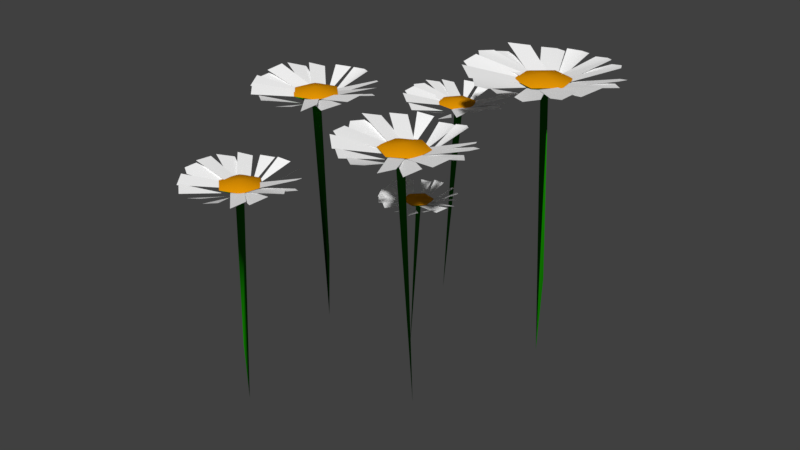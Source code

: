 # Source: SM_Camomile_001.blend  (saved by Blender 2.80.37; exported with 4.5.12 LTS)
import bpy
from mathutils import Matrix  # noqa: F401  (used for matrix-valued properties, if any)

bpy.ops.wm.read_factory_settings(use_empty=True)
scene = bpy.context.scene
scene.name = 'Scene'

# ---- collections
col_collection_1 = bpy.data.collections.new('Collection 1'); scene.collection.children.link(col_collection_1)

# ---- materials (node trees are filled in below, after node groups)
mat_p_atek = bpy.data.materials.new('Płatek')
mat_p_atek.alpha_threshold = 0.0
mat_p_atek.use_transparent_shadow = False
mat_p_atek.diffuse_color = (1.0, 1.0, 1.0, 1.0)
mat_p_atek.roughness = 0.5
mat_srodek = bpy.data.materials.new('Srodek')
mat_srodek.alpha_threshold = 0.0
mat_srodek.use_transparent_shadow = False
mat_srodek.diffuse_color = (0.8, 0.3129, 0.00164, 1.0)
mat_srodek.roughness = 0.5
mat_odyga = bpy.data.materials.new('Łodyga')
mat_odyga.alpha_threshold = 0.0
mat_odyga.use_transparent_shadow = False
mat_odyga.diffuse_color = (0.008762, 0.2738, 0.0, 1.0)
mat_odyga.roughness = 0.5

# ---- material node trees

# ---- world
world_world = bpy.data.worlds.new('World'); scene.world = world_world
world_world.color = (0.05088, 0.05088, 0.05088)
world_world.use_sun_shadow = False
world_world.sun_shadow_jitter_overblur = 0.0
world_world.cycles.sampling_method = 'MANUAL'

# ---- meshes
me_plane_018 = bpy.data.meshes.new('Plane.018')
me_plane_018.from_pydata([(0.6721, -0.3252, 23.54), (0.7153, 1.169, 23.54), (0.2049, -0.5313, 23.54), (0.2672, 1.404, 23.54), (0.9338, 0.07101, 23.7), (0.9338, 0.7377, 23.7), (0.2672, 0.07101, 23.7), (0.2672, 0.7377, 23.7), (-1.628, -0.2714, 22.91), (-1.628, 1.08, 22.91), (-1.628, 0.6296, 23.03), (-1.628, 0.1791, 23.03), (-4.926, -2.896, 23.32), (-4.332, -3.948, 23.2), (-4.698, -2.143, 23.38), (-3.934, -3.515, 23.22), (-4.934, -3.519, 23.43), (-4.656, -3.964, 23.38), (-4.487, -2.642, 23.49), (-4.209, -3.086, 23.44), (-3.368, 0.1543, 22.91), (-2.805, -0.7465, 22.8), (-2.991, -0.4565, 22.95), (-3.179, -0.1562, 22.99), (-1.861, 0.8838, 22.44), (-3.545, -0.5636, 23.08), (-3.576, 1.709, 23.31), (-2.443, 0.5782, 23.6), (-2.48, 2.897, 23.39), (-1.353, 1.813, 23.24), (-1.322, -0.4596, 23.0), (-2.443, 0.5779, 23.61), (-2.418, -1.648, 22.92), (-2.43, 0.6809, 21.59), (-3.083, 3.241, -0.7547), (-2.554, 0.7523, 21.6), (-2.607, 0.9362, 21.62), (-2.559, 1.125, 21.64), (-2.437, 1.208, 21.64), (-2.313, 1.136, 21.63), (-2.259, 0.9525, 21.61), (-2.308, 0.7638, 21.59), (-3.255, 2.367, 5.021), (-3.123, 2.072, 7.916), (-2.695, 1.489, 13.7), (-2.809, 1.561, 13.71), (-3.238, 2.144, 7.928), (-3.374, 2.439, 5.034), (-2.859, 1.745, 13.73), (-3.288, 2.328, 7.949), (-3.426, 2.623, 5.055), (-2.814, 1.934, 13.75), (-3.243, 2.516, 7.966), (-3.379, 2.811, 5.072), (-2.702, 2.016, 13.75), (-3.131, 2.599, 7.97), (-3.262, 2.894, 5.076), (-2.588, 1.944, 13.74), (-3.016, 2.527, 7.959), (-3.144, 2.822, 5.064), (-2.538, 1.76, 13.72), (-2.967, 2.343, 7.938), (-3.093, 2.638, 5.043), (-2.583, 1.572, 13.7), (-3.011, 2.154, 7.92), (-3.138, 2.45, 5.025), (-2.855, -4.965, 22.92), (-2.018, -4.976, 22.79), (-2.986, -4.149, 23.04), (-1.901, -4.175, 22.87), (-2.617, -5.43, 22.99), (-2.244, -5.401, 22.94), (-2.639, -4.253, 23.14), (-2.266, -4.224, 23.09), (-2.931, -0.8268, 22.81), (-2.175, -0.7681, 22.7), (-2.422, -0.8012, 22.85), (-2.674, -0.8208, 22.88), (-4.329, 5.069, 24.11), (-4.941, 4.048, 24.02), (-3.912, 4.646, 24.04), (-4.71, 3.331, 23.93), (-4.669, 5.086, 24.29), (-4.929, 4.607, 24.25), (-4.189, 4.271, 24.18), (-4.448, 3.792, 24.14), (-2.7, 2.285, 23.1), (-3.226, 1.314, 23.02), (-3.049, 1.626, 23.16), (-2.873, 1.949, 23.19), (-5.565, 1.288, 24.0), (-5.587, -0.1831, 23.73), (-5.102, 1.52, 23.99), (-5.137, -0.386, 23.64), (-5.815, 0.8516, 24.11), (-5.806, 0.1966, 23.99), (-5.15, 0.8937, 24.05), (-5.141, 0.2387, 23.93), (-3.289, 1.494, 23.16), (-3.27, 0.1663, 22.91), (-3.273, 0.5884, 23.1), (-3.279, 1.031, 23.19), (0.1793, 3.728, 23.72), (-0.3671, 4.86, 23.83), (-0.07997, 3.008, 23.67), (-0.7831, 4.482, 23.81), (0.2175, 4.321, 23.93), (-0.04024, 4.802, 23.98), (-0.2661, 3.506, 23.88), (-0.5239, 3.987, 23.92), (-1.516, 1.006, 22.92), (-2.039, 1.982, 23.01), (-1.863, 1.647, 23.09), (-1.689, 1.322, 23.06), (-1.912, 6.083, 24.24), (-2.751, 6.17, 24.22), (-1.798, 5.256, 24.14), (-2.885, 5.38, 24.11), (-2.135, 6.528, 24.45), (-2.51, 6.532, 24.44), (-2.138, 5.35, 24.31), (-2.512, 5.355, 24.29), (-1.944, 2.097, 23.12), (-2.703, 2.106, 23.09), (-2.451, 2.089, 23.21), (-2.198, 2.086, 23.22), (-0.6246, -3.995, 23.44), (0.001538, -3.003, 23.33), (-1.034, -3.547, 23.48), (-0.2186, -2.27, 23.34), (-0.2764, -4.045, 23.56), (-0.01057, -3.578, 23.51), (-0.7436, -3.199, 23.6), (-0.4777, -2.732, 23.55), (-2.24, -1.058, 22.94), (-1.702, -0.1108, 22.84), (-1.877, -0.4231, 22.98), (-2.056, -0.7388, 23.02), (-5.447, -1.169, 23.64), (-5.098, -2.521, 23.49), (-5.087, -0.6021, 23.67), (-4.639, -2.359, 23.48), (-5.573, -1.75, 23.76), (-5.4, -2.337, 23.69), (-4.982, -1.2, 23.77), (-4.809, -1.787, 23.71), (-3.407, 0.7396, 23.07), (-3.056, -0.4512, 22.93), (-3.171, -0.06484, 23.09), (-3.288, 0.3321, 23.13), (-3.818, -4.443, 23.46), (-3.037, -4.937, 23.21), (-3.793, -3.589, 23.51), (-2.783, -4.239, 23.19), (-3.669, -5.011, 23.55), (-3.315, -5.199, 23.44), (-3.476, -3.876, 23.57), (-3.123, -4.063, 23.46), (-3.18, -0.4966, 22.92), (-2.462, -0.8766, 22.7), (-2.692, -0.7576, 22.88), (-2.931, -0.6309, 22.96), (-3.356, 5.93, 24.23), (-4.127, 5.334, 24.21), (-3.045, 5.282, 24.15), (-4.047, 4.52, 24.12), (-3.669, 6.151, 24.44), (-4.005, 5.855, 24.42), (-3.373, 5.095, 24.31), (-3.709, 4.799, 24.3), (-2.372, 2.33, 23.17), (-3.052, 1.729, 23.14), (-2.824, 1.917, 23.27), (-2.597, 2.118, 23.28), (-5.246, 3.111, 24.15), (-5.544, 1.721, 23.99), (-4.766, 3.057, 24.11), (-5.158, 1.26, 23.9), (-5.559, 2.854, 24.31), (-5.674, 2.224, 24.23), (-4.925, 2.5, 24.22), (-5.04, 1.869, 24.14), (-3.081, 1.917, 23.21), (-3.314, 0.6389, 23.06), (-3.234, 1.051, 23.22), (-3.156, 1.477, 23.27), (0.6295, 1.897, 23.69), (0.3376, 3.279, 23.94), (0.2461, 1.383, 23.63), (-0.1262, 3.178, 23.94), (0.7843, 2.412, 23.94), (0.6364, 3.015, 24.05), (0.1721, 1.945, 23.89), (0.02417, 2.548, 24.0), (-1.504, 0.4358, 22.92), (-1.804, 1.658, 23.14), (-1.702, 1.233, 23.17), (-1.602, 0.825, 23.1), (-0.8435, 5.4, 24.14), (-1.612, 5.981, 24.32), (-0.9004, 4.557, 24.02), (-1.893, 5.321, 24.25), (-0.9526, 5.944, 24.4), (-1.302, 6.171, 24.47), (-1.188, 4.842, 24.26), (-1.538, 5.069, 24.34), (-1.707, 1.706, 23.07), (-2.416, 2.167, 23.22), (-2.175, 1.998, 23.28), (-1.939, 1.844, 23.23), (-1.791, -4.907, 23.28), (-0.9958, -4.432, 23.38), (-2.071, -4.21, 23.31), (-1.038, -3.605, 23.43), (-1.492, -5.206, 23.45), (-1.144, -4.962, 23.49), (-1.738, -4.105, 23.51), (-1.39, -3.861, 23.55), (-2.597, -1.043, 22.87), (-1.892, -0.5491, 22.96), (-2.13, -0.7217, 23.04), (-2.365, -0.8865, 23.01), (0.3016, -2.193, 23.37), (0.6299, -0.8235, 23.52), (-0.177, -2.102, 23.38), (0.2543, -0.3311, 23.56), (0.6231, -1.999, 23.56), (0.7515, -1.376, 23.63), (-0.003194, -1.594, 23.6), (0.1252, -0.9708, 23.66), (-1.846, -0.6805, 22.87), (-1.586, 0.582, 23.0), (-1.673, 0.1498, 23.07), (-1.76, -0.2711, 23.03), (-2.396, -0.8983, 22.8), (-3.194, -0.4369, 22.88), (-3.537, 0.7514, 23.01), (-3.226, 1.97, 23.13), (-2.442, 2.506, 23.15), (-1.64, 2.044, 23.07), (-1.292, 0.8565, 22.94), (-1.607, -0.3626, 22.82), (-2.811, 0.2379, 22.41), (-2.019, 0.275, 22.38), (-2.035, 1.477, 22.51), (-2.413, 0.007511, 22.37), (-2.827, 1.44, 22.53), (-2.436, 1.707, 22.55), (-2.982, 0.8313, 22.48), (-3.079, 2.978, -0.7821), (-3.188, 3.05, -0.7704), (-3.236, 3.234, -0.7495), (-3.193, 3.422, -0.7317), (-3.086, 3.504, -0.7274), (-2.977, 3.432, -0.7391), (-2.93, 3.248, -0.76), (-2.972, 3.06, -0.7778), (-2.958, -7.373, 26.25), (-3.836, -6.718, 26.18), (-3.01, -8.346, 26.16), (-4.145, -7.485, 26.07), (-3.106, -6.737, 26.48), (-3.505, -6.482, 26.44), (-3.356, -8.013, 26.33), (-3.755, -7.758, 26.29), (-3.822, -11.69, 25.02), (-4.63, -11.17, 24.95), (-4.367, -11.36, 25.1), (-4.097, -11.53, 25.13), (-3.511, -19.05, 24.88), (-2.652, -18.3, 24.93), (-3.879, -18.33, 24.96), (-2.763, -17.38, 25.03), (-3.147, -19.32, 25.04), (-2.774, -18.95, 25.06), (-3.508, -18.13, 25.16), (-3.135, -17.76, 25.19), (-4.73, -14.86, 24.6), (-3.974, -14.11, 24.66), (-4.225, -14.37, 24.77), (-4.477, -14.62, 24.75), (-4.575, -11.65, 24.37), (-4.375, -15.49, 24.79), (-5.759, -14.7, 24.93), (-4.673, -13.0, 25.58), (-6.063, -12.16, 25.2), (-4.982, -10.4, 25.34), (-3.598, -11.19, 25.2), (-4.673, -13.0, 25.58), (-3.295, -13.73, 24.93), (-4.623, -12.72, 23.29), (-5.219, -10.7, -2.27), (-4.713, -12.94, 23.28), (-4.844, -12.97, 23.28), (-4.939, -12.81, 23.3), (-4.944, -12.54, 23.33), (-4.854, -12.33, 23.34), (-4.722, -12.3, 23.34), (-4.627, -12.46, 23.32), (-5.066, -11.96, 4.273), (-4.993, -12.12, 7.592), (-4.789, -12.11, 14.26), (-4.876, -12.31, 14.25), (-5.079, -12.31, 7.576), (-5.154, -12.16, 4.255), (-5.005, -12.33, 14.25), (-5.209, -12.34, 7.579), (-5.284, -12.19, 4.258), (-5.102, -12.18, 14.27), (-5.306, -12.18, 7.599), (-5.381, -12.03, 4.278), (-5.11, -11.93, 14.29), (-5.314, -11.93, 7.624), (-5.386, -11.78, 4.304), (-5.023, -11.74, 14.31), (-5.227, -11.74, 7.641), (-5.298, -11.57, 4.321), (-4.893, -11.71, 14.31), (-5.097, -11.71, 7.638), (-5.168, -11.55, 4.319), (-4.796, -11.87, 14.29), (-5.0, -11.87, 7.618), (-5.072, -11.7, 4.299), (-1.474, -15.84, 25.01), (-1.146, -14.23, 25.05), (-2.018, -15.79, 25.07), (-1.586, -13.7, 25.12), (-1.11, -15.57, 25.17), (-0.9848, -14.84, 25.19), (-1.831, -15.18, 25.27), (-1.705, -14.44, 25.29), (-3.973, -14.39, 24.64), (-3.719, -12.91, 24.68), (-3.799, -13.41, 24.8), (-3.884, -13.9, 24.78), (-8.095, -14.93, 25.47), (-7.709, -16.49, 25.29), (-7.682, -14.29, 25.52), (-7.189, -16.31, 25.29), (-8.243, -15.6, 25.6), (-8.051, -16.27, 25.52), (-7.569, -14.98, 25.63), (-7.377, -15.66, 25.55), (-5.764, -12.78, 24.86), (-5.376, -14.15, 24.7), (-5.504, -13.71, 24.88), (-5.633, -13.25, 24.93), (-6.291, -18.74, 25.28), (-5.405, -19.32, 25.04), (-6.256, -17.76, 25.36), (-5.11, -18.52, 25.06), (-6.13, -19.4, 25.37), (-5.728, -19.62, 25.27), (-5.902, -18.1, 25.45), (-5.5, -18.32, 25.35), (-5.515, -14.22, 24.83), (-4.7, -14.66, 24.63), (-4.964, -14.53, 24.82), (-5.236, -14.38, 24.89), (-5.579, -6.781, 26.12), (-6.467, -7.403, 26.06), (-5.242, -7.547, 26.05), (-6.396, -8.343, 25.97), (-5.93, -6.502, 26.34), (-6.317, -6.816, 26.31), (-5.621, -7.735, 26.22), (-6.009, -8.048, 26.19), (-4.544, -10.99, 24.99), (-5.329, -11.62, 24.92), (-5.068, -11.42, 25.07), (-4.806, -11.21, 25.09), (-7.801, -9.933, 26.12), (-8.167, -11.5, 25.89), (-7.258, -10.02, 26.08), (-7.739, -12.05, 25.79), (-8.162, -10.21, 26.28), (-8.305, -10.93, 26.18), (-7.451, -10.65, 26.18), (-7.594, -11.37, 26.08), (-5.368, -11.41, 25.05), (-5.657, -12.85, 24.85), (-5.559, -12.39, 25.04), (-5.463, -11.91, 25.11), (-1.244, -11.25, 26.05), (-1.597, -9.662, 26.01), (-1.668, -11.87, 25.98), (-2.118, -9.803, 25.93), (-1.09, -10.62, 26.27), (-1.267, -9.924, 26.25), (-1.773, -11.19, 26.16), (-1.95, -10.5, 26.14), (-3.582, -13.17, 24.95), (-3.941, -11.76, 24.91), (-3.828, -12.23, 25.05), (-3.708, -12.7, 25.07), (-4.758, -19.42, 25.03), (-3.809, -19.25, 25.01), (-4.963, -18.51, 25.12), (-3.733, -18.31, 25.09), (-4.464, -19.89, 25.17), (-4.044, -19.78, 25.16), (-4.572, -18.55, 25.29), (-4.152, -18.44, 25.28), (-5.103, -14.72, 24.74), (-4.251, -14.49, 24.73), (-4.534, -14.58, 24.86), (-4.818, -14.66, 24.86), (-2.177, -17.54, 25.38), (-1.575, -16.21, 25.29), (-2.681, -17.17, 25.39), (-1.895, -15.45, 25.29), (-1.785, -17.48, 25.54), (-1.534, -16.86, 25.5), (-2.394, -16.68, 25.55), (-2.143, -16.06, 25.51), (-4.27, -14.75, 24.7), (-3.761, -13.5, 24.62), (-3.929, -13.91, 24.78), (-4.098, -14.33, 24.8), (-8.252, -12.76, 25.79), (-8.184, -14.46, 25.62), (-7.742, -12.4, 25.8), (-7.661, -14.61, 25.58), (-8.512, -13.29, 25.94), (-8.46, -14.05, 25.86), (-7.763, -13.12, 25.92), (-7.711, -13.87, 25.84), (-5.671, -12.14, 25.01), (-5.566, -13.67, 24.85), (-5.599, -13.18, 25.03), (-5.634, -12.67, 25.08), (-7.27, -17.44, 25.42), (-6.542, -18.53, 25.25), (-7.056, -16.54, 25.48), (-6.116, -17.96, 25.26), (-7.242, -18.16, 25.54), (-6.904, -18.61, 25.47), (-6.787, -17.07, 25.6), (-6.449, -17.52, 25.53), (-5.693, -13.66, 24.91), (-5.007, -14.58, 24.76), (-5.232, -14.29, 24.94), (-5.461, -13.98, 24.99), (-4.312, -6.619, 26.3), (-5.262, -6.672, 26.43), (-4.145, -7.542, 26.16), (-5.376, -7.599, 26.34), (-4.575, -6.15, 26.59), (-4.997, -6.213, 26.64), (-4.523, -7.496, 26.42), (-4.945, -7.559, 26.47), (-4.198, -11.18, 25.02), (-5.054, -11.31, 25.13), (-4.763, -11.28, 25.22), (-4.478, -11.24, 25.18), (-6.985, -8.14, 26.28), (-7.631, -9.406, 26.27), (-6.496, -8.56, 26.18), (-7.338, -10.19, 26.17), (-7.365, -8.167, 26.52), (-7.637, -8.757, 26.51), (-6.787, -9.027, 26.38), (-7.059, -9.616, 26.37), (-5.043, -11.1, 25.07), (-5.593, -12.29, 25.06), (-5.404, -11.91, 25.19), (-5.221, -11.51, 25.19), (-1.128, -13.82, 25.65), (-1.119, -12.12, 25.92), (-1.652, -14.09, 25.58), (-1.632, -11.89, 25.92), (-0.8459, -13.38, 25.93), (-0.8635, -12.62, 26.04), (-1.6, -13.43, 25.88), (-1.618, -12.68, 25.99), (-3.721, -13.84, 24.79), (-3.757, -12.31, 25.03), (-3.747, -12.84, 25.08), (-3.735, -13.35, 25.0), (-1.971, -8.781, 26.08), (-2.675, -7.643, 26.25), (-2.206, -9.663, 25.97), (-3.113, -8.177, 26.19), (-1.976, -8.111, 26.36), (-2.304, -7.634, 26.43), (-2.456, -9.158, 26.24), (-2.784, -8.68, 26.3), (-3.656, -12.26, 24.95), (-4.321, -11.29, 25.09), (-4.099, -11.63, 25.17), (-3.877, -11.95, 25.12), (-3.729, -13.39, 24.76), (-4.309, -14.75, 24.64), (-5.156, -14.96, 24.65), (-5.775, -13.91, 24.78), (-5.802, -12.21, 24.96), (-5.22, -10.84, 25.08), (-4.371, -10.62, 25.07), (-3.754, -11.68, 24.93), (-4.544, -13.71, 24.16), (-4.267, -12.17, 24.3), (-4.999, -11.76, 24.38), (-4.254, -13.03, 24.22), (-5.276, -13.29, 24.23), (-5.29, -12.44, 24.32), (-4.967, -13.81, 24.16), (-5.058, -10.79, -2.286), (-5.143, -10.97, -2.301), (-5.272, -11.0, -2.298), (-5.37, -10.85, -2.279), (-5.379, -10.61, -2.254), (-5.294, -10.43, -2.239), (-5.165, -10.41, -2.242), (-5.067, -10.56, -2.261), (-0.8544, -8.837, 13.92), (-0.3627, -9.125, 13.78), (-0.8441, -8.3, 13.98), (-0.2081, -8.679, 13.79), (-0.7591, -9.194, 13.97), (-0.5364, -9.302, 13.9), (-0.6461, -8.476, 14.02), (-0.4234, -8.583, 13.96), (-0.4743, -6.322, 13.71), (-0.02292, -6.541, 13.59), (-0.1684, -6.476, 13.7), (-0.3189, -6.403, 13.74), (-0.7739, -2.372, 14.47), (-1.232, -2.833, 14.45), (-0.5584, -2.742, 14.42), (-1.153, -3.334, 14.39), (-0.976, -2.269, 14.6), (-1.174, -2.493, 14.59), (-0.7558, -2.897, 14.52), (-0.9536, -3.121, 14.51), (-0.03746, -4.515, 13.81), (-0.4385, -4.969, 13.78), (-0.3035, -4.825, 13.86), (-0.1698, -4.674, 13.87), (-0.07027, -6.225, 13.33), (-0.2399, -4.22, 13.99), (0.535, -4.57, 13.93), (-0.02158, -5.628, 14.12), (0.7497, -5.949, 13.78), (0.1895, -6.978, 13.69), (-0.5853, -6.628, 13.76), (-0.02155, -5.629, 14.13), (-0.8, -5.249, 13.91), (-0.07952, -5.521, 12.87), (-0.112, -3.694, -1.132), (-0.03418, -5.4, 12.88), (0.0372, -5.374, 12.88), (0.09286, -5.457, 12.87), (0.1001, -5.602, 12.85), (0.0547, -5.723, 12.84), (-0.0168, -5.75, 12.84), (-0.07234, -5.666, 12.85), (-0.1168, -3.765, 2.534), (-0.1083, -4.058, 4.341), (-0.1171, -4.823, 7.936), (-0.07316, -4.712, 7.946), (-0.06428, -3.946, 4.35), (-0.07209, -3.649, 2.544), (-0.002365, -4.69, 7.945), (0.006583, -3.924, 4.35), (-0.0009093, -3.624, 2.544), (0.05388, -4.769, 7.935), (0.06276, -4.003, 4.34), (0.05495, -3.706, 2.534), (0.0626, -4.904, 7.921), (0.07139, -4.139, 4.326), (0.0629, -3.846, 2.519), (0.01866, -5.015, 7.911), (0.02743, -4.25, 4.316), (0.01837, -3.961, 2.509), (-0.05218, -5.037, 7.911), (-0.04338, -4.272, 4.316), (-0.05267, -3.985, 2.509), (-0.1084, -4.958, 7.922), (-0.09961, -4.192, 4.326), (-0.1087, -3.904, 2.52), (-1.834, -4.242, 14.25), (-1.985, -5.134, 14.11), (-1.534, -4.241, 14.26), (-1.734, -5.395, 14.07), (-2.026, -4.429, 14.33), (-2.082, -4.832, 14.26), (-1.623, -4.605, 14.31), (-1.679, -5.009, 14.24), (-0.4437, -4.821, 13.8), (-0.5572, -5.638, 13.67), (-0.5199, -5.377, 13.78), (-0.482, -5.104, 13.83), (1.82, -4.355, 14.16), (1.579, -3.524, 14.25), (1.606, -4.732, 14.13), (1.297, -3.652, 14.25), (1.892, -4.003, 14.3), (1.774, -3.644, 14.34), (1.534, -4.383, 14.27), (1.416, -4.023, 14.31), (0.5698, -5.593, 13.68), (0.3308, -4.864, 13.76), (0.4111, -5.114, 13.8), (0.4908, -5.357, 13.77), (0.7622, -2.404, 14.55), (0.2625, -2.124, 14.52), (0.7609, -2.941, 14.49), (0.1146, -2.571, 14.45), (0.6641, -2.072, 14.68), (0.4382, -1.968, 14.67), (0.5626, -2.792, 14.59), (0.3367, -2.688, 14.57), (0.4079, -4.834, 13.83), (-0.04998, -4.623, 13.8), (0.1001, -4.701, 13.88), (0.2527, -4.772, 13.89), (0.5911, -8.972, 13.69), (1.067, -8.573, 13.69), (0.3923, -8.573, 13.75), (1.01, -8.063, 13.75), (0.7921, -9.124, 13.76), (0.9987, -8.927, 13.77), (0.5995, -8.467, 13.85), (0.8061, -8.27, 13.85), (-0.06662, -6.65, 13.59), (0.3522, -6.251, 13.6), (0.2144, -6.391, 13.66), (0.07475, -6.524, 13.66), (1.755, -7.134, 13.96), (1.926, -6.242, 14.0), (1.456, -7.117, 13.97), (1.68, -5.963, 14.02), (1.951, -6.98, 14.07), (2.016, -6.576, 14.09), (1.552, -6.776, 14.09), (1.616, -6.372, 14.11), (0.3792, -6.379, 13.64), (0.5097, -5.56, 13.68), (0.4668, -5.837, 13.74), (0.4233, -6.11, 13.72), (-1.865, -6.839, 14.31), (-1.645, -7.667, 14.1), (-1.644, -6.473, 14.32), (-1.362, -7.549, 14.05), (-1.935, -7.215, 14.36), (-1.826, -7.574, 14.27), (-1.572, -6.851, 14.34), (-1.463, -7.209, 14.25), (-0.6323, -5.537, 13.85), (-0.4117, -6.264, 13.66), (-0.4799, -6.035, 13.79), (-0.5534, -5.793, 13.85), (-0.09441, -2.11, 14.55), (-0.6121, -2.258, 14.56), (0.03525, -2.592, 14.49), (-0.6362, -2.778, 14.5), (-0.2617, -1.889, 14.69), (-0.4902, -1.976, 14.69), (-0.1775, -2.615, 14.6), (-0.406, -2.703, 14.6), (0.1717, -4.578, 13.85), (-0.2916, -4.755, 13.85), (-0.1361, -4.704, 13.92), (0.01836, -4.645, 13.92), (-1.472, -3.326, 14.62), (-1.781, -4.07, 14.45), (-1.189, -3.494, 14.57), (-1.592, -4.456, 14.35), (-1.683, -3.401, 14.71), (-1.811, -3.744, 14.63), (-1.336, -3.793, 14.61), (-1.463, -4.137, 14.53), (-0.2862, -4.614, 13.86), (-0.5448, -5.311, 13.7), (-0.4579, -5.095, 13.82), (-0.3716, -4.863, 13.88), (1.949, -5.552, 14.08), (1.88, -4.622, 14.18), (1.676, -5.776, 14.07), (1.59, -4.572, 14.2), (2.085, -5.264, 14.21), (2.042, -4.853, 14.26), (1.677, -5.404, 14.21), (1.634, -4.993, 14.26), (0.5321, -5.958, 13.69), (0.4455, -5.126, 13.78), (0.4751, -5.411, 13.82), (0.5039, -5.689, 13.79), (1.324, -3.053, 14.45), (0.903, -2.497, 14.5), (1.223, -3.559, 14.39), (0.6798, -2.832, 14.46), (1.298, -2.685, 14.59), (1.104, -2.454, 14.62), (1.068, -3.305, 14.52), (0.8738, -3.075, 14.54), (0.5161, -5.129, 13.8), (0.1219, -4.663, 13.85), (0.253, -4.826, 13.91), (0.3844, -4.982, 13.89), (-0.0979, -9.16, 13.81), (0.424, -9.085, 13.85), (-0.2075, -8.66, 13.85), (0.4691, -8.57, 13.9), (0.05878, -9.427, 13.9), (0.2901, -9.373, 13.92), (0.004357, -8.689, 13.97), (0.2357, -8.634, 13.99), (-0.259, -6.571, 13.64), (0.2099, -6.46, 13.68), (0.05216, -6.503, 13.74), (-0.1041, -6.54, 13.72), (1.342, -8.169, 13.87), (1.674, -7.446, 13.99), (1.065, -7.963, 13.89), (1.498, -7.032, 14.04), (1.553, -8.157, 13.99), (1.692, -7.822, 14.05), (1.219, -7.716, 14.03), (1.358, -7.381, 14.09), (0.2064, -6.567, 13.63), (0.4874, -5.888, 13.73), (0.3925, -6.124, 13.77), (0.2989, -6.35, 13.73), (-1.979, -5.424, 14.39), (-1.951, -6.364, 14.34), (-1.697, -5.236, 14.36), (-1.665, -6.456, 14.3), (-2.122, -5.709, 14.5), (-2.097, -6.127, 14.47), (-1.71, -5.626, 14.45), (-1.685, -6.043, 14.43), (-0.5701, -5.15, 13.83), (-0.5205, -5.996, 13.79), (-0.5343, -5.718, 13.87), (-0.5508, -5.436, 13.89), (-1.423, -8.124, 14.02), (-1.015, -8.709, 13.96), (-1.311, -7.623, 14.05), (-0.7845, -8.387, 13.97), (-1.404, -8.515, 14.1), (-1.215, -8.759, 14.07), (-1.161, -7.908, 14.13), (-0.9719, -8.151, 14.1), (-0.576, -6.018, 13.74), (-0.1924, -6.512, 13.68), (-0.319, -6.353, 13.77), (-0.4469, -6.188, 13.79), (-0.5589, -5.386, 13.76), (-0.2659, -4.606, 13.83), (0.1953, -4.437, 13.83), (0.5549, -4.976, 13.76), (0.6019, -5.91, 13.66), (0.3083, -6.695, 13.6), (-0.1536, -6.869, 13.59), (-0.5125, -6.324, 13.66), (-0.1263, -5.095, 13.45), (-0.2495, -5.953, 13.36), (0.1604, -6.138, 13.33), (-0.2726, -5.484, 13.41), (0.2835, -5.28, 13.41), (0.307, -5.746, 13.36), (0.1039, -5.01, 13.45), (-0.2018, -3.654, -1.124), (-0.1587, -3.548, -1.115), (-0.08822, -3.528, -1.116), (-0.03167, -3.606, -1.126), (-0.02217, -3.735, -1.139), (-0.06527, -3.84, -1.149), (-0.1357, -3.86, -1.148), (-0.1923, -3.783, -1.138), (3.686, 4.806, 20.63), (4.371, 5.17, 20.51), (3.462, 5.425, 20.7), (4.352, 5.887, 20.54), (3.946, 4.533, 20.7), (4.246, 4.723, 20.65), (3.76, 5.5, 20.79), (4.06, 5.69, 20.74), (3.033, 8.184, 20.38), (3.642, 8.569, 20.28), (3.445, 8.436, 20.41), (3.242, 8.307, 20.44), (0.952, 12.2, 21.34), (0.6368, 11.04, 21.25), (1.358, 12.08, 21.31), (0.9446, 10.59, 21.18), (0.6745, 12.03, 21.49), (0.549, 11.5, 21.44), (1.198, 11.63, 21.41), (1.073, 11.1, 21.37), (2.739, 10.83, 20.56), (2.485, 9.759, 20.47), (2.571, 10.11, 20.6), (2.656, 10.46, 20.63), (3.463, 8.871, 19.92), (2.375, 10.87, 20.78), (3.403, 11.56, 20.81), (3.226, 9.579, 21.01), (4.249, 10.3, 20.65), (4.067, 8.365, 20.46), (3.039, 7.682, 20.43), (3.226, 9.578, 21.01), (2.193, 8.935, 20.59), (3.167, 9.673, 19.28), (2.928, 12.28, 0.1074), (3.165, 9.872, 19.3), (3.234, 10.0, 19.31), (3.334, 9.984, 19.3), (3.405, 9.832, 19.29), (3.407, 9.632, 19.27), (3.338, 9.502, 19.26), (3.238, 9.52, 19.26), (2.799, 12.04, 5.123), (2.86, 11.65, 7.597), (3.03, 10.62, 12.52), (3.031, 10.8, 12.54), (2.861, 11.83, 7.616), (2.799, 12.24, 5.142), (3.101, 10.93, 12.55), (2.931, 11.96, 7.627), (2.868, 12.36, 5.153), (3.199, 10.92, 12.54), (3.029, 11.95, 7.622), (2.967, 12.35, 5.148), (3.268, 10.78, 12.53), (3.098, 11.81, 7.605), (3.038, 12.2, 5.13), (3.267, 10.59, 12.51), (3.097, 11.62, 7.585), (3.038, 12.01, 5.11), (3.197, 10.47, 12.5), (3.027, 11.5, 7.575), (2.968, 11.88, 5.1), (3.099, 10.48, 12.5), (2.928, 11.51, 7.58), (2.869, 11.9, 5.105), (0.5765, 8.624, 20.9), (0.7983, 7.412, 20.68), (0.914, 9.041, 20.96), (1.196, 7.467, 20.68), (0.4377, 8.142, 20.97), (0.552, 7.612, 20.87), (0.9696, 8.504, 21.01), (1.084, 7.974, 20.91), (2.413, 9.919, 20.5), (2.645, 8.844, 20.3), (2.569, 9.186, 20.46), (2.492, 9.544, 20.53), (4.749, 13.57, 21.33), (4.114, 14.17, 21.41), (4.672, 12.85, 21.25), (3.851, 13.64, 21.36), (4.672, 14.06, 21.53), (4.381, 14.3, 21.56), (4.433, 13.14, 21.43), (4.143, 13.38, 21.47), (3.896, 10.46, 20.48), (3.307, 10.95, 20.55), (3.505, 10.77, 20.63), (3.701, 10.61, 20.6), (2.695, 14.29, 21.68), (2.011, 13.92, 21.57), (2.928, 13.69, 21.6), (2.041, 13.21, 21.45), (2.434, 14.53, 21.84), (2.135, 14.33, 21.79), (2.636, 13.58, 21.7), (2.337, 13.38, 21.65), (3.378, 11.09, 20.67), (2.772, 10.69, 20.55), (2.972, 10.81, 20.68), (3.174, 10.94, 20.72), (5.384, 6.669, 20.53), (5.747, 7.78, 20.61), (4.984, 6.842, 20.58), (5.459, 8.276, 20.67), (5.673, 6.774, 20.66), (5.82, 7.283, 20.7), (5.168, 7.245, 20.74), (5.315, 7.754, 20.78), (3.64, 8.385, 20.27), (3.939, 9.417, 20.34), (3.842, 9.064, 20.42), (3.742, 8.72, 20.39), (5.889, 10.35, 21.06), (5.692, 11.59, 21.14), (5.543, 9.954, 21.03), (5.293, 11.57, 21.13), (6.038, 10.79, 21.24), (5.935, 11.34, 21.27), (5.499, 10.47, 21.2), (5.396, 11.01, 21.24), (4.023, 9.308, 20.41), (3.814, 10.41, 20.48), (3.883, 10.04, 20.55), (3.953, 9.669, 20.53), (1.665, 5.644, 20.99), (2.28, 5.024, 20.74), (1.754, 6.364, 21.04), (2.55, 5.552, 20.72), (1.746, 5.12, 21.05), (2.028, 4.869, 20.94), (1.999, 6.037, 21.08), (2.281, 5.787, 20.97), (2.509, 8.846, 20.54), (3.081, 8.339, 20.31), (2.899, 8.497, 20.48), (2.709, 8.666, 20.56), (1.601, 13.43, 21.55), (1.082, 12.55, 21.48), (1.959, 13.07, 21.49), (1.282, 11.93, 21.4), (1.311, 13.45, 21.71), (1.091, 13.03, 21.68), (1.725, 12.75, 21.61), (1.505, 12.33, 21.57), (3.0, 11.04, 20.66), (2.554, 10.2, 20.59), (2.705, 10.47, 20.71), (2.853, 10.75, 20.73), (0.5721, 10.15, 21.44), (0.5541, 8.884, 21.17), (0.9667, 10.35, 21.42), (0.938, 8.715, 21.06), (0.3623, 9.764, 21.54), (0.3707, 9.202, 21.42), (0.9291, 9.808, 21.45), (0.9375, 9.246, 21.33), (2.499, 10.37, 20.6), (2.516, 9.229, 20.35), (2.516, 9.588, 20.53), (2.51, 9.968, 20.61), (5.416, 12.4, 21.25), (4.931, 13.35, 21.37), (5.206, 11.77, 21.19), (4.582, 13.01, 21.35), (5.439, 12.91, 21.45), (5.211, 13.31, 21.5), (5.039, 12.19, 21.38), (4.811, 12.59, 21.43), (4.011, 9.993, 20.5), (3.549, 10.81, 20.6), (3.705, 10.53, 20.66), (3.859, 10.25, 20.63), (3.613, 14.34, 21.63), (2.895, 14.38, 21.64), (3.721, 13.63, 21.54), (2.791, 13.7, 21.55), (3.419, 14.72, 21.83), (3.099, 14.71, 21.83), (3.431, 13.7, 21.69), (3.111, 13.69, 21.69), (3.629, 10.9, 20.65), (2.981, 10.88, 20.65), (3.197, 10.88, 20.74), (3.413, 10.88, 20.74), (4.683, 5.495, 20.59), (5.237, 6.303, 20.73), (4.341, 5.908, 20.63), (5.063, 6.946, 20.8), (4.972, 5.407, 20.75), (5.208, 5.789, 20.81), (4.588, 6.164, 20.82), (4.824, 6.546, 20.88), (3.387, 8.205, 20.32), (3.866, 8.979, 20.44), (3.704, 8.709, 20.5), (3.545, 8.451, 20.45), (5.874, 8.612, 20.89), (5.931, 9.884, 21.09), (5.472, 8.459, 20.86), (5.551, 10.11, 21.13), (6.102, 8.914, 21.09), (6.111, 9.483, 21.18), (5.533, 8.947, 21.09), (5.542, 9.515, 21.18), (3.911, 8.856, 20.37), (3.929, 10.01, 20.55), (3.922, 9.609, 20.59), (3.916, 9.224, 20.52), (0.9195, 7.082, 21.07), (1.361, 6.06, 21.01), (1.157, 7.686, 21.07), (1.724, 6.356, 21.0), (0.8774, 6.556, 21.2), (1.087, 6.119, 21.17), (1.308, 7.224, 21.19), (1.517, 6.788, 21.17), (2.412, 9.37, 20.52), (2.837, 8.485, 20.47), (2.697, 8.777, 20.58), (2.556, 9.072, 20.6), (2.732, 4.818, 20.68), (3.448, 4.726, 20.65), (2.639, 5.538, 20.73), (3.567, 5.409, 20.7), (2.919, 4.399, 20.78), (3.239, 4.388, 20.78), (2.929, 5.421, 20.86), (3.249, 5.41, 20.85), (2.786, 8.385, 20.4), (3.435, 8.362, 20.39), (3.219, 8.362, 20.49), (3.003, 8.37, 20.49), (2.53, 9.122, 20.43), (2.52, 10.41, 20.56), (2.966, 11.24, 20.63), (3.608, 11.13, 20.59), (4.07, 10.15, 20.47), (4.082, 8.854, 20.34), (3.637, 8.016, 20.27), (2.993, 8.13, 20.31), (2.905, 10.06, 20.06), (3.142, 8.928, 19.93), (3.685, 9.289, 19.95), (2.91, 9.423, 19.99), (3.449, 10.43, 20.08), (3.679, 9.934, 20.02), (3.128, 10.48, 20.09), (2.809, 12.2, 0.1037), (2.812, 12.38, 0.122), (2.883, 12.5, 0.1317), (2.98, 12.5, 0.1271), (3.048, 12.36, 0.111), (3.045, 12.18, 0.09278), (2.974, 12.06, 0.0831), (2.876, 12.07, 0.08764), (5.409, 1.589, 23.55), (4.595, 1.288, 23.4), (5.642, 0.84, 23.46), (4.586, 0.4616, 23.27), (5.12, 1.913, 23.73), (4.762, 1.746, 23.66), (5.296, 0.7706, 23.58), (4.938, 0.6035, 23.51), (6.011, -2.271, 22.41), (5.285, -2.61, 22.26), (5.522, -2.514, 22.42), (5.764, -2.401, 22.47), (8.272, -7.323, 22.35), (8.687, -6.024, 22.48), (7.806, -7.131, 22.38), (8.348, -5.453, 22.54), (8.605, -7.197, 22.52), (8.773, -6.602, 22.58), (8.014, -6.661, 22.59), (8.181, -6.066, 22.65), (6.241, -5.357, 21.97), (6.58, -4.151, 22.09), (6.468, -4.565, 22.16), (6.355, -4.967, 22.12), (5.471, -2.887, 21.76), (6.666, -5.505, 22.17), (5.444, -6.163, 22.15), (5.741, -3.984, 22.82), (4.514, -4.596, 22.35), (4.806, -2.37, 22.57), (6.028, -1.712, 22.58), (5.741, -3.985, 22.82), (6.958, -3.279, 22.39), (5.764, -3.682, 20.82), (5.461, -2.056, -1.633), (5.758, -3.914, 20.8), (5.672, -4.054, 20.79), (5.557, -4.022, 20.79), (5.481, -3.835, 20.82), (5.487, -3.603, 20.84), (5.572, -3.461, 20.85), (5.687, -3.495, 20.84), (5.743, -3.007, 4.118), (5.75, -3.146, 7.033), (5.717, -3.143, 12.89), (5.708, -3.359, 12.87), (5.741, -3.363, 7.011), (5.735, -3.231, 4.095), (5.622, -3.493, 12.86), (5.655, -3.498, 7.001), (5.649, -3.369, 4.084), (5.508, -3.467, 12.87), (5.541, -3.471, 7.008), (5.535, -3.339, 4.092), (5.434, -3.296, 12.89), (5.467, -3.299, 7.029), (5.46, -3.159, 4.114), (5.443, -3.08, 12.91), (5.476, -3.083, 7.05), (5.468, -2.937, 4.136), (5.53, -2.946, 12.92), (5.563, -2.949, 7.061), (5.554, -2.8, 4.146), (5.643, -2.972, 12.91), (5.676, -2.975, 7.053), (5.668, -2.829, 4.139), (8.854, -3.197, 22.64), (8.645, -1.74, 22.7), (8.446, -3.644, 22.64), (8.181, -1.753, 22.72), (9.038, -2.683, 22.82), (8.927, -2.044, 22.85), (8.406, -3.039, 22.83), (8.295, -2.399, 22.86), (6.657, -4.348, 22.07), (6.43, -3.051, 22.13), (6.507, -3.487, 22.22), (6.583, -3.919, 22.2), (3.806, -8.416, 22.4), (4.519, -9.196, 22.29), (3.926, -7.585, 22.48), (4.847, -8.607, 22.33), (3.879, -9.031, 22.51), (4.206, -9.349, 22.46), (4.194, -7.987, 22.59), (4.522, -8.305, 22.55), (4.912, -4.776, 22.08), (5.576, -5.421, 21.99), (5.356, -5.217, 22.13), (5.135, -5.002, 22.16), (6.167, -9.57, 22.42), (6.973, -9.198, 22.31), (5.92, -8.833, 22.5), (6.967, -8.362, 22.35), (6.462, -9.906, 22.53), (6.817, -9.707, 22.48), (6.267, -8.768, 22.61), (6.621, -8.569, 22.56), (5.49, -5.596, 22.09), (6.208, -5.192, 21.99), (5.974, -5.332, 22.14), (5.735, -5.467, 22.17), (3.354, -0.2987, 23.18), (2.886, -1.535, 23.04), (3.811, -0.5545, 23.15), (3.199, -2.15, 22.97), (3.017, -0.4142, 23.34), (2.825, -0.9835, 23.27), (3.584, -1.03, 23.26), (3.392, -1.6, 23.2), (5.295, -2.399, 22.3), (4.905, -3.553, 22.17), (5.035, -3.182, 22.33), (5.165, -2.797, 22.37), (2.619, -4.55, 22.97), (2.795, -6.005, 22.75), (3.037, -4.133, 22.99), (3.258, -6.021, 22.7), (2.431, -5.076, 23.08), (2.527, -5.717, 22.98), (3.07, -4.764, 23.07), (3.166, -5.404, 22.97), (4.814, -3.435, 22.28), (5.01, -4.733, 22.08), (4.948, -4.317, 22.26), (4.882, -3.884, 22.33), (7.725, 0.3024, 23.55), (7.032, 1.143, 23.48), (7.591, -0.5176, 23.45), (6.696, 0.581, 23.36), (7.655, 0.8925, 23.76), (7.336, 1.238, 23.72), (7.323, -0.125, 23.6), (7.004, 0.2206, 23.56), (6.593, -3.126, 22.38), (5.947, -2.425, 22.3), (6.155, -2.668, 22.44), (6.37, -2.902, 22.46), (7.47, -8.698, 22.36), (8.11, -7.737, 22.44), (7.069, -8.227, 22.41), (7.902, -6.991, 22.51), (7.81, -8.786, 22.51), (8.082, -8.332, 22.55), (7.358, -7.914, 22.6), (7.631, -7.46, 22.64), (5.93, -5.595, 22.05), (6.483, -4.675, 22.13), (6.299, -4.992, 22.21), (6.115, -5.298, 22.19), (8.806, -5.059, 22.9), (8.876, -3.56, 22.89), (8.339, -5.238, 22.87), (8.435, -3.296, 22.85), (9.068, -4.674, 23.09), (9.08, -4.004, 23.08), (8.407, -4.633, 23.03), (8.419, -3.963, 23.02), (6.54, -4.874, 22.09), (6.564, -3.515, 22.07), (6.553, -3.966, 22.19), (6.545, -4.419, 22.2), (3.082, -6.985, 22.66), (3.606, -8.153, 22.52), (3.352, -6.277, 22.71), (4.026, -7.797, 22.54), (3.038, -7.608, 22.77), (3.286, -8.106, 22.71), (3.532, -6.817, 22.82), (3.78, -7.315, 22.76), (4.799, -4.236, 22.22), (5.302, -5.246, 22.1), (5.136, -4.92, 22.25), (4.968, -4.583, 22.29), (5.097, -9.503, 22.45), (5.929, -9.641, 22.38), (5.001, -8.661, 22.52), (6.078, -8.851, 22.43), (5.311, -9.999, 22.56), (5.683, -10.03, 22.53), (5.338, -8.81, 22.65), (5.71, -8.837, 22.62), (5.206, -5.353, 22.14), (5.96, -5.408, 22.08), (5.711, -5.398, 22.21), (5.46, -5.38, 22.23), (4.22, 0.935, 23.45), (3.545, 0.05181, 23.48), (4.6, 0.4173, 23.36), (3.721, -0.718, 23.39), (3.893, 1.034, 23.68), (3.604, 0.6132, 23.68), (4.307, 0.1097, 23.54), (4.018, -0.3111, 23.55), (5.598, -2.236, 22.37), (5.012, -3.089, 22.38), (5.212, -2.814, 22.49), (5.408, -2.53, 22.48), (2.709, -2.533, 23.18), (2.592, -4.022, 23.12), (3.181, -2.402, 23.15), (3.023, -4.329, 23.07), (2.435, -2.896, 23.36), (2.402, -3.563, 23.33), (3.094, -3.003, 23.29), (3.061, -3.67, 23.26), (4.963, -2.925, 22.33), (4.896, -4.277, 22.27), (4.922, -3.832, 22.4), (4.944, -3.381, 22.42), (8.528, -1.443, 23.23), (8.06, -0.2146, 23.45), (8.227, -2.102, 23.12), (7.625, -0.5032, 23.41), (8.604, -0.8815, 23.5), (8.379, -0.3536, 23.59), (8.075, -1.588, 23.38), (7.85, -1.06, 23.48), (6.682, -3.729, 22.23), (6.228, -2.659, 22.42), (6.38, -3.036, 22.47), (6.531, -3.392, 22.4), (6.516, 1.447, 23.5), (5.688, 1.644, 23.57), (6.593, 0.6041, 23.39), (5.521, 0.8708, 23.48), (6.32, 1.92, 23.74), (5.949, 1.974, 23.77), (6.265, 0.741, 23.59), (5.894, 0.7949, 23.62), (6.29, -2.535, 22.36), (5.538, -2.426, 22.42), (5.79, -2.477, 22.51), (6.041, -2.514, 22.49), (6.554, -3.411, 22.19), (6.513, -4.905, 22.04), (5.96, -5.811, 21.97), (5.219, -5.603, 22.02), (4.724, -4.397, 22.16), (4.764, -2.895, 22.32), (5.315, -1.981, 22.39), (6.058, -2.198, 22.34), (6.069, -4.348, 21.59), (5.842, -2.996, 21.74), (5.195, -3.344, 21.73), (6.09, -3.602, 21.67), (5.423, -4.696, 21.58), (5.176, -4.094, 21.65), (5.793, -4.8, 21.55), (5.603, -1.979, -1.631), (5.592, -2.186, -1.652), (5.505, -2.317, -1.661), (5.392, -2.294, -1.654), (5.319, -2.132, -1.635), (5.33, -1.925, -1.614), (5.417, -1.795, -1.604), (5.53, -1.817, -1.611), (-0.3654, -17.64, 18.48), (-0.135, -18.83, 18.22), (-0.03025, -17.21, 18.52), (0.2632, -18.76, 18.18), (-0.497, -18.13, 18.55), (-0.3788, -18.65, 18.44), (0.03339, -17.74, 18.55), (0.1515, -18.26, 18.43), (1.45, -16.25, 17.94), (1.689, -17.3, 17.7), (1.614, -16.97, 17.87), (1.534, -16.61, 17.95), (3.624, -12.35, 18.72), (2.96, -11.85, 18.81), (3.578, -13.08, 18.64), (2.721, -12.43, 18.75), (3.524, -11.88, 18.92), (3.222, -11.68, 18.96), (3.326, -12.83, 18.82), (3.025, -12.64, 18.86), (2.909, -15.56, 17.85), (2.298, -15.17, 17.92), (2.503, -15.31, 17.99), (2.707, -15.44, 17.97), (1.821, -16.93, 17.33), (2.929, -14.93, 18.11), (3.366, -16.72, 17.92), (2.276, -16.55, 18.36), (2.707, -18.3, 17.78), (1.613, -18.08, 17.84), (1.176, -16.29, 18.04), (2.276, -16.55, 18.37), (1.834, -14.72, 18.18), (2.205, -16.3, 16.65), (2.307, -14.27, -2.592), (2.316, -16.29, 16.65), (2.392, -16.41, 16.63), (2.388, -16.58, 16.62), (2.306, -16.72, 16.61), (2.194, -16.73, 16.61), (2.118, -16.62, 16.62), (2.123, -16.44, 16.64), (2.514, -14.43, 2.418), (2.47, -14.75, 4.905), (2.251, -15.49, 9.872), (2.355, -15.48, 9.869), (2.574, -14.74, 4.901), (2.622, -14.42, 2.415), (2.428, -15.6, 9.854), (2.647, -14.86, 4.887), (2.696, -14.53, 2.4), (2.427, -15.77, 9.836), (2.646, -15.03, 4.869), (2.693, -14.71, 2.382), (2.353, -15.9, 9.826), (2.571, -15.16, 4.858), (2.615, -14.84, 2.372), (2.248, -15.91, 9.829), (2.467, -15.17, 4.862), (2.508, -14.86, 2.375), (2.175, -15.8, 9.844), (2.394, -15.05, 4.876), (2.434, -14.74, 2.39), (2.177, -15.62, 9.862), (2.395, -14.88, 4.894), (2.436, -14.56, 2.408), (1.594, -11.88, 18.76), (0.921, -12.33, 18.65), (1.848, -12.46, 18.71), (0.9732, -13.04, 18.58), (1.325, -11.67, 18.9), (1.032, -11.9, 18.85), (1.557, -12.59, 18.82), (1.263, -12.82, 18.77), (2.384, -15.04, 17.94), (1.789, -15.51, 17.84), (1.985, -15.36, 17.97), (2.183, -15.2, 18.0), (4.591, -19.03, 17.99), (4.894, -17.86, 18.1), (4.182, -18.93, 18.01), (4.579, -17.42, 18.15), (4.872, -18.87, 18.14), (4.992, -18.34, 18.19), (4.341, -18.5, 18.19), (4.461, -17.97, 18.24), (2.763, -17.64, 17.64), (3.006, -16.57, 17.74), (2.926, -16.94, 17.81), (2.845, -17.3, 17.77), (4.9, -15.35, 18.56), (4.647, -14.14, 18.58), (4.573, -15.8, 18.51), (4.249, -14.23, 18.55), (5.027, -14.88, 18.73), (4.898, -14.35, 18.74), (4.502, -15.29, 18.67), (4.374, -14.76, 18.68), (3.094, -16.69, 17.83), (2.833, -15.63, 17.85), (2.918, -15.99, 17.94), (3.005, -16.34, 17.93), (0.752, -20.54, 17.92), (1.391, -21.13, 17.81), (0.8286, -19.82, 18.0), (1.655, -20.59, 17.86), (0.835, -21.06, 18.0), (1.127, -21.3, 17.95), (1.073, -20.14, 18.09), (1.365, -20.37, 18.05), (1.587, -17.31, 17.72), (2.179, -17.78, 17.62), (1.984, -17.63, 17.75), (1.786, -17.48, 17.78), (2.853, -21.25, 17.94), (3.535, -20.82, 17.9), (2.612, -20.65, 18.0), (3.498, -20.11, 17.95), (3.118, -21.5, 18.04), (3.416, -21.28, 18.02), (2.906, -20.55, 18.12), (3.204, -20.34, 18.11), (2.128, -17.94, 17.69), (2.733, -17.5, 17.66), (2.534, -17.65, 17.77), (2.333, -17.8, 17.78), (0.01185, -14.02, 19.04), (-0.3147, -15.13, 18.77), (0.4187, -14.13, 18.99), (-0.009355, -15.58, 18.65), (-0.2691, -14.2, 19.15), (-0.3997, -14.71, 19.03), (0.2538, -14.59, 19.03), (0.1232, -15.1, 18.91), (1.798, -15.28, 18.09), (1.534, -16.32, 17.84), (1.623, -15.99, 18.02), (1.711, -15.65, 18.1), (4.357, -13.44, 18.68), (3.833, -12.57, 18.8), (4.172, -14.1, 18.61), (3.497, -12.96, 18.76), (4.359, -12.94, 18.89), (4.115, -12.57, 18.93), (3.987, -13.71, 18.81), (3.743, -13.34, 18.85), (3.05, -16.02, 17.88), (2.555, -15.28, 17.98), (2.721, -15.54, 18.04), (2.886, -15.79, 18.01), (2.474, -11.81, 19.12), (1.755, -11.84, 19.0), (2.607, -12.5, 19.01), (1.676, -12.53, 18.86), (2.258, -11.47, 19.29), (1.939, -11.51, 19.23), (2.307, -12.47, 19.11), (1.988, -12.51, 19.05), (2.645, -15.17, 17.98), (1.998, -15.25, 17.86), (2.209, -15.24, 17.99), (2.424, -15.21, 18.03), (3.975, -20.29, 17.95), (4.482, -19.37, 18.03), (3.609, -19.95, 18.0), (4.27, -18.77, 18.1), (4.271, -20.31, 18.08), (4.485, -19.88, 18.12), (3.844, -19.64, 18.16), (4.057, -19.21, 18.2), (2.513, -17.88, 17.7), (2.946, -17.01, 17.77), (2.802, -17.31, 17.84), (2.658, -17.6, 17.82), (4.975, -16.98, 18.37), (4.96, -15.69, 18.47), (4.583, -17.21, 18.34), (4.568, -15.55, 18.48), (5.185, -16.62, 18.54), (5.162, -16.05, 18.59), (4.614, -16.7, 18.53), (4.591, -16.13, 18.58), (3.005, -17.15, 17.79), (2.958, -16.0, 17.89), (2.973, -16.39, 17.96), (2.989, -16.78, 17.92), (0.06843, -19.38, 18.22), (0.555, -20.32, 18.18), (0.2797, -18.74, 18.26), (0.9062, -19.97, 18.2), (0.04605, -19.91, 18.34), (0.2748, -20.31, 18.33), (0.4484, -19.18, 18.38), (0.6772, -19.58, 18.36), (1.477, -16.87, 17.82), (1.94, -17.68, 17.78), (1.785, -17.42, 17.89), (1.631, -17.15, 17.9), (1.878, -21.32, 17.98), (2.599, -21.35, 18.02), (1.77, -20.61, 18.03), (2.704, -20.67, 18.08), (2.072, -21.72, 18.1), (2.393, -21.71, 18.12), (2.058, -20.7, 18.18), (2.38, -20.69, 18.2), (1.869, -17.76, 17.72), (2.52, -17.74, 17.76), (2.301, -17.75, 17.84), (2.084, -17.76, 17.83), (0.7722, -12.6, 19.06), (0.2274, -13.45, 19.06), (1.119, -12.98, 18.95), (0.4099, -14.08, 18.96), (0.4877, -12.57, 19.25), (0.256, -12.97, 19.25), (0.881, -13.29, 19.11), (0.6492, -13.69, 19.1), (2.082, -15.07, 18.03), (1.612, -15.88, 18.02), (1.774, -15.62, 18.12), (1.93, -15.35, 18.12), (-0.4082, -15.95, 18.67), (-0.421, -17.23, 18.55), (-0.01109, -15.74, 18.65), (-0.03315, -17.4, 18.5), (-0.6221, -16.32, 18.8), (-0.6113, -16.89, 18.74), (-0.05072, -16.27, 18.75), (-0.03992, -16.84, 18.7), (1.549, -15.79, 17.97), (1.571, -16.95, 17.86), (1.566, -16.57, 17.99), (1.559, -16.19, 18.03), (1.945, -15.29, 17.95), (2.664, -15.2, 17.93), (3.153, -15.95, 17.83), (3.127, -17.1, 17.72), (2.599, -17.97, 17.65), (1.876, -18.07, 17.67), (1.383, -17.32, 17.76), (1.413, -16.17, 17.88), (2.461, -15.87, 17.42), (1.837, -16.36, 17.39), (2.068, -17.3, 17.29), (2.102, -15.92, 17.43), (2.692, -16.82, 17.31), (2.429, -17.26, 17.28), (2.705, -16.24, 17.37), (2.256, -14.06, -2.569), (2.356, -14.05, -2.572), (2.427, -14.17, -2.587), (2.428, -14.35, -2.605), (2.357, -14.47, -2.615), (2.257, -14.48, -2.612), (2.186, -14.36, -2.597), (2.186, -14.19, -2.579)], [(31, 27), (288, 284), (545, 541), (802, 798), (1059, 1055), (1316, 1312)], [(7, 5, 1, 3), (7, 3, 9, 10), (18, 23, 20, 14), (19, 22, 23, 18), (2, 0, 4, 6), (6, 4, 5, 7), (7, 10, 11, 6), (19, 17, 13, 15), (15, 21, 22, 19), (72, 77, 74, 68), (73, 76, 77, 72), (14, 12, 16, 18), (18, 16, 17, 19), (33, 41, 243, 245), (287, 284, 289), (32, 27, 25), (35, 33, 245, 242), (37, 36, 248, 246), (27, 26, 25), (40, 39, 244, 24), (26, 27, 28), (28, 27, 29), (38, 37, 246, 247), (39, 38, 247, 244), (27, 30, 29), (541, 544, 543), (44, 33, 35, 45), (36, 48, 45, 35), (37, 51, 48, 36), (38, 54, 51, 37), (39, 57, 54, 38), (243, 24, 240, 241), (40, 60, 57, 39), (41, 63, 60, 40), (255, 62, 65, 256), (65, 64, 43, 42), (60, 63, 64, 61), (254, 59, 62, 255), (62, 61, 64, 65), (57, 60, 61, 58), (253, 56, 59, 254), (59, 58, 61, 62), (54, 57, 58, 55), (252, 53, 56, 253), (56, 55, 58, 59), (51, 54, 55, 52), (251, 50, 53, 252), (53, 52, 55, 56), (48, 51, 52, 49), (250, 47, 50, 251), (50, 49, 52, 53), (45, 48, 49, 46), (249, 42, 47, 250), (47, 46, 49, 50), (43, 44, 45, 46), (42, 43, 46, 47), (33, 44, 63, 41), (73, 71, 67, 69), (69, 75, 76, 73), (84, 89, 86, 80), (85, 88, 89, 84), (68, 66, 70, 72), (72, 70, 71, 73), (85, 83, 79, 81), (81, 87, 88, 85), (96, 101, 98, 92), (97, 100, 101, 96), (80, 78, 82, 84), (84, 82, 83, 85), (97, 95, 91, 93), (93, 99, 100, 97), (108, 113, 110, 104), (109, 112, 113, 108), (92, 90, 94, 96), (96, 94, 95, 97), (109, 107, 103, 105), (105, 111, 112, 109), (120, 125, 122, 116), (121, 124, 125, 120), (104, 102, 106, 108), (108, 106, 107, 109), (121, 119, 115, 117), (117, 123, 124, 121), (132, 137, 134, 128), (133, 136, 137, 132), (116, 114, 118, 120), (120, 118, 119, 121), (133, 131, 127, 129), (129, 135, 136, 133), (144, 149, 146, 140), (145, 148, 149, 144), (128, 126, 130, 132), (132, 130, 131, 133), (145, 143, 139, 141), (141, 147, 148, 145), (156, 161, 158, 152), (157, 160, 161, 156), (140, 138, 142, 144), (144, 142, 143, 145), (157, 155, 151, 153), (153, 159, 160, 157), (168, 173, 170, 164), (169, 172, 173, 168), (152, 150, 154, 156), (156, 154, 155, 157), (169, 167, 163, 165), (165, 171, 172, 169), (180, 185, 182, 176), (181, 184, 185, 180), (164, 162, 166, 168), (168, 166, 167, 169), (181, 179, 175, 177), (177, 183, 184, 181), (192, 197, 194, 188), (193, 196, 197, 192), (176, 174, 178, 180), (180, 178, 179, 181), (193, 191, 187, 189), (189, 195, 196, 193), (204, 209, 206, 200), (205, 208, 209, 204), (188, 186, 190, 192), (192, 190, 191, 193), (205, 203, 199, 201), (201, 207, 208, 205), (216, 221, 218, 212), (217, 220, 221, 216), (200, 198, 202, 204), (204, 202, 203, 205), (217, 215, 211, 213), (213, 219, 220, 217), (228, 233, 230, 224), (229, 232, 233, 228), (212, 210, 214, 216), (216, 214, 215, 217), (229, 227, 223, 225), (225, 231, 232, 229), (30, 27, 32), (224, 222, 226, 228), (228, 226, 227, 229), (235, 234, 32, 25), (248, 242, 235, 236), (244, 247, 238, 239), (245, 243, 241, 234), (242, 245, 234, 235), (246, 248, 236, 237), (24, 244, 239, 240), (247, 246, 237, 238), (25, 32, 30, 29, 28, 26), (234, 241, 30, 32), (240, 239, 29, 30), (238, 237, 26, 28), (236, 235, 25, 26), (241, 240, 30), (239, 238, 28, 29), (237, 236, 26), (36, 35, 242, 248), (41, 40, 24, 243), (34, 249, 250), (34, 250, 251), (34, 251, 252), (34, 252, 253), (34, 253, 254), (34, 254, 255), (34, 255, 256), (34, 256, 249), (63, 44, 43, 64), (256, 65, 42, 249), (264, 262, 258, 260), (264, 260, 266, 267), (275, 280, 277, 271), (276, 279, 280, 275), (259, 257, 261, 263), (263, 261, 262, 264), (264, 267, 268, 263), (276, 274, 270, 272), (272, 278, 279, 276), (329, 334, 331, 325), (330, 333, 334, 329), (271, 269, 273, 275), (275, 273, 274, 276), (290, 298, 500, 502), (801, 798, 803), (289, 284, 282), (292, 290, 502, 499), (294, 293, 505, 503), (284, 283, 282), (297, 296, 501, 281), (283, 284, 285), (285, 284, 286), (295, 294, 503, 504), (296, 295, 504, 501), (284, 287, 286), (263, 268, 265, 259), (301, 290, 292, 302), (293, 305, 302, 292), (294, 308, 305, 293), (295, 311, 308, 294), (296, 314, 311, 295), (500, 281, 497, 498), (297, 317, 314, 296), (298, 320, 317, 297), (512, 319, 322, 513), (322, 321, 300, 299), (317, 320, 321, 318), (511, 316, 319, 512), (319, 318, 321, 322), (314, 317, 318, 315), (510, 313, 316, 511), (316, 315, 318, 319), (311, 314, 315, 312), (509, 310, 313, 510), (313, 312, 315, 316), (308, 311, 312, 309), (508, 307, 310, 509), (310, 309, 312, 313), (305, 308, 309, 306), (507, 304, 307, 508), (307, 306, 309, 310), (302, 305, 306, 303), (506, 299, 304, 507), (304, 303, 306, 307), (300, 301, 302, 303), (299, 300, 303, 304), (290, 301, 320, 298), (330, 328, 324, 326), (326, 332, 333, 330), (341, 346, 343, 337), (342, 345, 346, 341), (325, 323, 327, 329), (329, 327, 328, 330), (342, 340, 336, 338), (338, 344, 345, 342), (353, 358, 355, 349), (354, 357, 358, 353), (337, 335, 339, 341), (341, 339, 340, 342), (354, 352, 348, 350), (350, 356, 357, 354), (365, 370, 367, 361), (366, 369, 370, 365), (349, 347, 351, 353), (353, 351, 352, 354), (366, 364, 360, 362), (362, 368, 369, 366), (377, 382, 379, 373), (378, 381, 382, 377), (361, 359, 363, 365), (365, 363, 364, 366), (378, 376, 372, 374), (374, 380, 381, 378), (389, 394, 391, 385), (390, 393, 394, 389), (373, 371, 375, 377), (377, 375, 376, 378), (390, 388, 384, 386), (386, 392, 393, 390), (401, 406, 403, 397), (402, 405, 406, 401), (385, 383, 387, 389), (389, 387, 388, 390), (402, 400, 396, 398), (398, 404, 405, 402), (413, 418, 415, 409), (414, 417, 418, 413), (397, 395, 399, 401), (401, 399, 400, 402), (414, 412, 408, 410), (410, 416, 417, 414), (425, 430, 427, 421), (426, 429, 430, 425), (409, 407, 411, 413), (413, 411, 412, 414), (426, 424, 420, 422), (422, 428, 429, 426), (437, 442, 439, 433), (438, 441, 442, 437), (421, 419, 423, 425), (425, 423, 424, 426), (438, 436, 432, 434), (434, 440, 441, 438), (449, 454, 451, 445), (450, 453, 454, 449), (433, 431, 435, 437), (437, 435, 436, 438), (450, 448, 444, 446), (446, 452, 453, 450), (461, 466, 463, 457), (462, 465, 466, 461), (445, 443, 447, 449), (449, 447, 448, 450), (462, 460, 456, 458), (458, 464, 465, 462), (473, 478, 475, 469), (474, 477, 478, 473), (457, 455, 459, 461), (461, 459, 460, 462), (474, 472, 468, 470), (470, 476, 477, 474), (485, 490, 487, 481), (486, 489, 490, 485), (469, 467, 471, 473), (473, 471, 472, 474), (486, 484, 480, 482), (482, 488, 489, 486), (481, 479, 483, 485), (485, 483, 484, 486), (492, 491, 289, 282), (505, 499, 492, 493), (501, 504, 495, 496), (502, 500, 498, 491), (499, 502, 491, 492), (503, 505, 493, 494), (281, 501, 496, 497), (504, 503, 494, 495), (282, 289, 287, 286, 285, 283), (491, 498, 287, 289), (497, 496, 286, 287), (495, 494, 283, 285), (493, 492, 282, 283), (498, 497, 287), (496, 495, 285, 286), (494, 493, 283), (293, 292, 499, 505), (298, 297, 281, 500), (291, 506, 507), (291, 507, 508), (291, 508, 509), (291, 509, 510), (291, 510, 511), (291, 511, 512), (291, 512, 513), (291, 513, 506), (320, 301, 300, 321), (513, 322, 299, 506), (521, 519, 515, 517), (521, 517, 523, 524), (532, 537, 534, 528), (533, 536, 537, 532), (516, 514, 518, 520), (520, 518, 519, 521), (521, 524, 525, 520), (533, 531, 527, 529), (529, 535, 536, 533), (541, 546, 544), (587, 590, 591, 586), (528, 526, 530, 532), (532, 530, 531, 533), (547, 555, 757, 759), (586, 591, 588, 582), (546, 541, 539), (549, 547, 759, 756), (551, 550, 762, 760), (541, 540, 539), (554, 553, 758, 538), (540, 541, 542), (542, 541, 543), (552, 551, 760, 761), (553, 552, 761, 758), (558, 547, 549, 559), (550, 562, 559, 549), (551, 565, 562, 550), (552, 568, 565, 551), (553, 571, 568, 552), (757, 538, 754, 755), (554, 574, 571, 553), (555, 577, 574, 554), (769, 576, 579, 770), (579, 578, 557, 556), (574, 577, 578, 575), (768, 573, 576, 769), (576, 575, 578, 579), (571, 574, 575, 572), (767, 570, 573, 768), (573, 572, 575, 576), (568, 571, 572, 569), (766, 567, 570, 767), (570, 569, 572, 573), (565, 568, 569, 566), (765, 564, 567, 766), (567, 566, 569, 570), (562, 565, 566, 563), (764, 561, 564, 765), (564, 563, 566, 567), (559, 562, 563, 560), (763, 556, 561, 764), (561, 560, 563, 564), (557, 558, 559, 560), (556, 557, 560, 561), (547, 558, 577, 555), (587, 585, 581, 583), (583, 589, 590, 587), (598, 603, 600, 594), (599, 602, 603, 598), (582, 580, 584, 586), (586, 584, 585, 587), (599, 597, 593, 595), (595, 601, 602, 599), (610, 615, 612, 606), (611, 614, 615, 610), (594, 592, 596, 598), (598, 596, 597, 599), (611, 609, 605, 607), (607, 613, 614, 611), (622, 627, 624, 618), (623, 626, 627, 622), (606, 604, 608, 610), (610, 608, 609, 611), (623, 621, 617, 619), (619, 625, 626, 623), (634, 639, 636, 630), (635, 638, 639, 634), (618, 616, 620, 622), (622, 620, 621, 623), (635, 633, 629, 631), (631, 637, 638, 635), (646, 651, 648, 642), (647, 650, 651, 646), (630, 628, 632, 634), (634, 632, 633, 635), (647, 645, 641, 643), (643, 649, 650, 647), (658, 663, 660, 654), (659, 662, 663, 658), (642, 640, 644, 646), (646, 644, 645, 647), (659, 657, 653, 655), (655, 661, 662, 659), (670, 675, 672, 666), (671, 674, 675, 670), (654, 652, 656, 658), (658, 656, 657, 659), (671, 669, 665, 667), (667, 673, 674, 671), (682, 687, 684, 678), (683, 686, 687, 682), (666, 664, 668, 670), (670, 668, 669, 671), (683, 681, 677, 679), (679, 685, 686, 683), (694, 699, 696, 690), (695, 698, 699, 694), (678, 676, 680, 682), (682, 680, 681, 683), (695, 693, 689, 691), (691, 697, 698, 695), (706, 711, 708, 702), (707, 710, 711, 706), (690, 688, 692, 694), (694, 692, 693, 695), (707, 705, 701, 703), (703, 709, 710, 707), (718, 723, 720, 714), (719, 722, 723, 718), (702, 700, 704, 706), (706, 704, 705, 707), (719, 717, 713, 715), (715, 721, 722, 719), (730, 735, 732, 726), (731, 734, 735, 730), (714, 712, 716, 718), (718, 716, 717, 719), (731, 729, 725, 727), (727, 733, 734, 731), (742, 747, 744, 738), (743, 746, 747, 742), (726, 724, 728, 730), (730, 728, 729, 731), (743, 741, 737, 739), (739, 745, 746, 743), (738, 736, 740, 742), (742, 740, 741, 743), (749, 748, 546, 539), (762, 756, 749, 750), (758, 761, 752, 753), (759, 757, 755, 748), (756, 759, 748, 749), (760, 762, 750, 751), (538, 758, 753, 754), (761, 760, 751, 752), (539, 546, 544, 543, 542, 540), (748, 755, 544, 546), (754, 753, 543, 544), (752, 751, 540, 542), (750, 749, 539, 540), (755, 754, 544), (753, 752, 542, 543), (751, 750, 540), (550, 549, 756, 762), (555, 554, 538, 757), (548, 763, 764), (548, 764, 765), (548, 765, 766), (548, 766, 767), (548, 767, 768), (548, 768, 769), (548, 769, 770), (548, 770, 763), (577, 558, 557, 578), (770, 579, 556, 763), (778, 776, 772, 774), (778, 774, 780, 781), (789, 794, 791, 785), (790, 793, 794, 789), (773, 771, 775, 777), (777, 775, 776, 778), (778, 781, 782, 777), (790, 788, 784, 786), (786, 792, 793, 790), (843, 848, 845, 839), (844, 847, 848, 843), (785, 783, 787, 789), (789, 787, 788, 790), (804, 812, 1014, 1016), (777, 782, 779, 773), (803, 798, 796), (806, 804, 1016, 1013), (808, 807, 1019, 1017), (798, 797, 796), (811, 810, 1015, 795), (797, 798, 799), (799, 798, 800), (809, 808, 1017, 1018), (810, 809, 1018, 1015), (798, 801, 800), (815, 804, 806, 816), (807, 819, 816, 806), (808, 822, 819, 807), (809, 825, 822, 808), (810, 828, 825, 809), (1014, 795, 1011, 1012), (811, 831, 828, 810), (812, 834, 831, 811), (1026, 833, 836, 1027), (836, 835, 814, 813), (831, 834, 835, 832), (1025, 830, 833, 1026), (833, 832, 835, 836), (828, 831, 832, 829), (1024, 827, 830, 1025), (830, 829, 832, 833), (825, 828, 829, 826), (1023, 824, 827, 1024), (827, 826, 829, 830), (822, 825, 826, 823), (1022, 821, 824, 1023), (824, 823, 826, 827), (819, 822, 823, 820), (1021, 818, 821, 1022), (821, 820, 823, 824), (816, 819, 820, 817), (1020, 813, 818, 1021), (818, 817, 820, 821), (814, 815, 816, 817), (813, 814, 817, 818), (804, 815, 834, 812), (844, 842, 838, 840), (840, 846, 847, 844), (855, 860, 857, 851), (856, 859, 860, 855), (839, 837, 841, 843), (843, 841, 842, 844), (856, 854, 850, 852), (852, 858, 859, 856), (867, 872, 869, 863), (868, 871, 872, 867), (851, 849, 853, 855), (855, 853, 854, 856), (868, 866, 862, 864), (864, 870, 871, 868), (879, 884, 881, 875), (880, 883, 884, 879), (863, 861, 865, 867), (867, 865, 866, 868), (880, 878, 874, 876), (876, 882, 883, 880), (891, 896, 893, 887), (892, 895, 896, 891), (875, 873, 877, 879), (879, 877, 878, 880), (892, 890, 886, 888), (888, 894, 895, 892), (903, 908, 905, 899), (904, 907, 908, 903), (887, 885, 889, 891), (891, 889, 890, 892), (904, 902, 898, 900), (900, 906, 907, 904), (915, 920, 917, 911), (916, 919, 920, 915), (899, 897, 901, 903), (903, 901, 902, 904), (916, 914, 910, 912), (912, 918, 919, 916), (927, 932, 929, 923), (928, 931, 932, 927), (911, 909, 913, 915), (915, 913, 914, 916), (928, 926, 922, 924), (924, 930, 931, 928), (939, 944, 941, 935), (940, 943, 944, 939), (923, 921, 925, 927), (927, 925, 926, 928), (940, 938, 934, 936), (936, 942, 943, 940), (951, 956, 953, 947), (952, 955, 956, 951), (935, 933, 937, 939), (939, 937, 938, 940), (952, 950, 946, 948), (948, 954, 955, 952), (963, 968, 965, 959), (964, 967, 968, 963), (947, 945, 949, 951), (951, 949, 950, 952), (964, 962, 958, 960), (960, 966, 967, 964), (975, 980, 977, 971), (976, 979, 980, 975), (959, 957, 961, 963), (963, 961, 962, 964), (976, 974, 970, 972), (972, 978, 979, 976), (987, 992, 989, 983), (988, 991, 992, 987), (971, 969, 973, 975), (975, 973, 974, 976), (988, 986, 982, 984), (984, 990, 991, 988), (999, 1004, 1001, 995), (1000, 1003, 1004, 999), (983, 981, 985, 987), (987, 985, 986, 988), (1000, 998, 994, 996), (996, 1002, 1003, 1000), (520, 525, 522, 516), (995, 993, 997, 999), (999, 997, 998, 1000), (1006, 1005, 803, 796), (1019, 1013, 1006, 1007), (1015, 1018, 1009, 1010), (1016, 1014, 1012, 1005), (1013, 1016, 1005, 1006), (1017, 1019, 1007, 1008), (795, 1015, 1010, 1011), (1018, 1017, 1008, 1009), (796, 803, 801, 800, 799, 797), (1005, 1012, 801, 803), (1011, 1010, 800, 801), (1009, 1008, 797, 799), (1007, 1006, 796, 797), (1012, 1011, 801), (1010, 1009, 799, 800), (1008, 1007, 797), (807, 806, 1013, 1019), (812, 811, 795, 1014), (805, 1020, 1021), (805, 1021, 1022), (805, 1022, 1023), (805, 1023, 1024), (805, 1024, 1025), (805, 1025, 1026), (805, 1026, 1027), (805, 1027, 1020), (834, 815, 814, 835), (1027, 836, 813, 1020), (6, 11, 8, 2), (1035, 1033, 1029, 1031), (1035, 1031, 1037, 1038), (1046, 1051, 1048, 1042), (1047, 1050, 1051, 1046), (1030, 1028, 1032, 1034), (1034, 1032, 1033, 1035), (1035, 1038, 1039, 1034), (1047, 1045, 1041, 1043), (1043, 1049, 1050, 1047), (1100, 1105, 1102, 1096), (1101, 1104, 1105, 1100), (1042, 1040, 1044, 1046), (1046, 1044, 1045, 1047), (1061, 1069, 1271, 1273), (1060, 1055, 1053), (1063, 1061, 1273, 1270), (1065, 1064, 1276, 1274), (1055, 1054, 1053), (1068, 1067, 1272, 1052), (1054, 1055, 1056), (1056, 1055, 1057), (1066, 1065, 1274, 1275), (1067, 1066, 1275, 1272), (1055, 1058, 1057), (1072, 1061, 1063, 1073), (1064, 1076, 1073, 1063), (1065, 1079, 1076, 1064), (1066, 1082, 1079, 1065), (1067, 1085, 1082, 1066), (1271, 1052, 1268, 1269), (1068, 1088, 1085, 1067), (1069, 1091, 1088, 1068), (1283, 1090, 1093, 1284), (1093, 1092, 1071, 1070), (1088, 1091, 1092, 1089), (1282, 1087, 1090, 1283), (1090, 1089, 1092, 1093), (1085, 1088, 1089, 1086), (1281, 1084, 1087, 1282), (1087, 1086, 1089, 1090), (1082, 1085, 1086, 1083), (1280, 1081, 1084, 1281), (1084, 1083, 1086, 1087), (1079, 1082, 1083, 1080), (1279, 1078, 1081, 1280), (1081, 1080, 1083, 1084), (1076, 1079, 1080, 1077), (1278, 1075, 1078, 1279), (1078, 1077, 1080, 1081), (1073, 1076, 1077, 1074), (1277, 1070, 1075, 1278), (1075, 1074, 1077, 1078), (1071, 1072, 1073, 1074), (1070, 1071, 1074, 1075), (1061, 1072, 1091, 1069), (1101, 1099, 1095, 1097), (1097, 1103, 1104, 1101), (1112, 1117, 1114, 1108), (1113, 1116, 1117, 1112), (1096, 1094, 1098, 1100), (1100, 1098, 1099, 1101), (1113, 1111, 1107, 1109), (1109, 1115, 1116, 1113), (1124, 1129, 1126, 1120), (1125, 1128, 1129, 1124), (1108, 1106, 1110, 1112), (1112, 1110, 1111, 1113), (1125, 1123, 1119, 1121), (1121, 1127, 1128, 1125), (1136, 1141, 1138, 1132), (1137, 1140, 1141, 1136), (1120, 1118, 1122, 1124), (1124, 1122, 1123, 1125), (1137, 1135, 1131, 1133), (1133, 1139, 1140, 1137), (1148, 1153, 1150, 1144), (1149, 1152, 1153, 1148), (1132, 1130, 1134, 1136), (1136, 1134, 1135, 1137), (1149, 1147, 1143, 1145), (1145, 1151, 1152, 1149), (1160, 1165, 1162, 1156), (1161, 1164, 1165, 1160), (1144, 1142, 1146, 1148), (1148, 1146, 1147, 1149), (1161, 1159, 1155, 1157), (1157, 1163, 1164, 1161), (1172, 1177, 1174, 1168), (1173, 1176, 1177, 1172), (1156, 1154, 1158, 1160), (1160, 1158, 1159, 1161), (1173, 1171, 1167, 1169), (1169, 1175, 1176, 1173), (1184, 1189, 1186, 1180), (1185, 1188, 1189, 1184), (1168, 1166, 1170, 1172), (1172, 1170, 1171, 1173), (1185, 1183, 1179, 1181), (1181, 1187, 1188, 1185), (1196, 1201, 1198, 1192), (1197, 1200, 1201, 1196), (1180, 1178, 1182, 1184), (1184, 1182, 1183, 1185), (1197, 1195, 1191, 1193), (1193, 1199, 1200, 1197), (1208, 1213, 1210, 1204), (1209, 1212, 1213, 1208), (1192, 1190, 1194, 1196), (1196, 1194, 1195, 1197), (1209, 1207, 1203, 1205), (1205, 1211, 1212, 1209), (1220, 1225, 1222, 1216), (1221, 1224, 1225, 1220), (1204, 1202, 1206, 1208), (1208, 1206, 1207, 1209), (1221, 1219, 1215, 1217), (1217, 1223, 1224, 1221), (1232, 1237, 1234, 1228), (1233, 1236, 1237, 1232), (1216, 1214, 1218, 1220), (1220, 1218, 1219, 1221), (1233, 1231, 1227, 1229), (1229, 1235, 1236, 1233), (1244, 1249, 1246, 1240), (1245, 1248, 1249, 1244), (1228, 1226, 1230, 1232), (1232, 1230, 1231, 1233), (1245, 1243, 1239, 1241), (1241, 1247, 1248, 1245), (1256, 1261, 1258, 1252), (1257, 1260, 1261, 1256), (1240, 1238, 1242, 1244), (1244, 1242, 1243, 1245), (1257, 1255, 1251, 1253), (1253, 1259, 1260, 1257), (1058, 1055, 1060), (1252, 1250, 1254, 1256), (1256, 1254, 1255, 1257), (1263, 1262, 1060, 1053), (1276, 1270, 1263, 1264), (1272, 1275, 1266, 1267), (1273, 1271, 1269, 1262), (1270, 1273, 1262, 1263), (1274, 1276, 1264, 1265), (1052, 1272, 1267, 1268), (1275, 1274, 1265, 1266), (1053, 1060, 1058, 1057, 1056, 1054), (1262, 1269, 1058, 1060), (1268, 1267, 1057, 1058), (1266, 1265, 1054, 1056), (1264, 1263, 1053, 1054), (1269, 1268, 1058), (1267, 1266, 1056, 1057), (1265, 1264, 1054), (1064, 1063, 1270, 1276), (1069, 1068, 1052, 1271), (1062, 1277, 1278), (1062, 1278, 1279), (1062, 1279, 1280), (1062, 1280, 1281), (1062, 1281, 1282), (1062, 1282, 1283), (1062, 1283, 1284), (1062, 1284, 1277), (1091, 1072, 1071, 1092), (1284, 1093, 1070, 1277), (1034, 1039, 1036, 1030), (1315, 1312, 1317), (1292, 1290, 1286, 1288), (1292, 1288, 1294, 1295), (1303, 1308, 1305, 1299), (1304, 1307, 1308, 1303), (1287, 1285, 1289, 1291), (1291, 1289, 1290, 1292), (1292, 1295, 1296, 1291), (1304, 1302, 1298, 1300), (1300, 1306, 1307, 1304), (1357, 1362, 1359, 1353), (1358, 1361, 1362, 1357), (1299, 1297, 1301, 1303), (1303, 1301, 1302, 1304), (1318, 1326, 1528, 1530), (1291, 1296, 1293, 1287), (1317, 1312, 1310), (1320, 1318, 1530, 1527), (1322, 1321, 1533, 1531), (1312, 1311, 1310), (1325, 1324, 1529, 1309), (1311, 1312, 1313), (1313, 1312, 1314), (1323, 1322, 1531, 1532), (1324, 1323, 1532, 1529), (1312, 1315, 1314), (1329, 1318, 1320, 1330), (1321, 1333, 1330, 1320), (1322, 1336, 1333, 1321), (1323, 1339, 1336, 1322), (1324, 1342, 1339, 1323), (1528, 1309, 1525, 1526), (1325, 1345, 1342, 1324), (1326, 1348, 1345, 1325), (1540, 1347, 1350, 1541), (1350, 1349, 1328, 1327), (1345, 1348, 1349, 1346), (1539, 1344, 1347, 1540), (1347, 1346, 1349, 1350), (1342, 1345, 1346, 1343), (1538, 1341, 1344, 1539), (1344, 1343, 1346, 1347), (1339, 1342, 1343, 1340), (1537, 1338, 1341, 1538), (1341, 1340, 1343, 1344), (1336, 1339, 1340, 1337), (1536, 1335, 1338, 1537), (1338, 1337, 1340, 1341), (1333, 1336, 1337, 1334), (1535, 1332, 1335, 1536), (1335, 1334, 1337, 1338), (1330, 1333, 1334, 1331), (1534, 1327, 1332, 1535), (1332, 1331, 1334, 1335), (1328, 1329, 1330, 1331), (1327, 1328, 1331, 1332), (1318, 1329, 1348, 1326), (1358, 1356, 1352, 1354), (1354, 1360, 1361, 1358), (1369, 1374, 1371, 1365), (1370, 1373, 1374, 1369), (1353, 1351, 1355, 1357), (1357, 1355, 1356, 1358), (1370, 1368, 1364, 1366), (1366, 1372, 1373, 1370), (1381, 1386, 1383, 1377), (1382, 1385, 1386, 1381), (1365, 1363, 1367, 1369), (1369, 1367, 1368, 1370), (1382, 1380, 1376, 1378), (1378, 1384, 1385, 1382), (1393, 1398, 1395, 1389), (1394, 1397, 1398, 1393), (1377, 1375, 1379, 1381), (1381, 1379, 1380, 1382), (1394, 1392, 1388, 1390), (1390, 1396, 1397, 1394), (1405, 1410, 1407, 1401), (1406, 1409, 1410, 1405), (1389, 1387, 1391, 1393), (1393, 1391, 1392, 1394), (1406, 1404, 1400, 1402), (1402, 1408, 1409, 1406), (1417, 1422, 1419, 1413), (1418, 1421, 1422, 1417), (1401, 1399, 1403, 1405), (1405, 1403, 1404, 1406), (1418, 1416, 1412, 1414), (1414, 1420, 1421, 1418), (1429, 1434, 1431, 1425), (1430, 1433, 1434, 1429), (1413, 1411, 1415, 1417), (1417, 1415, 1416, 1418), (1430, 1428, 1424, 1426), (1426, 1432, 1433, 1430), (1441, 1446, 1443, 1437), (1442, 1445, 1446, 1441), (1425, 1423, 1427, 1429), (1429, 1427, 1428, 1430), (1442, 1440, 1436, 1438), (1438, 1444, 1445, 1442), (1453, 1458, 1455, 1449), (1454, 1457, 1458, 1453), (1437, 1435, 1439, 1441), (1441, 1439, 1440, 1442), (1454, 1452, 1448, 1450), (1450, 1456, 1457, 1454), (1465, 1470, 1467, 1461), (1466, 1469, 1470, 1465), (1449, 1447, 1451, 1453), (1453, 1451, 1452, 1454), (1466, 1464, 1460, 1462), (1462, 1468, 1469, 1466), (1477, 1482, 1479, 1473), (1478, 1481, 1482, 1477), (1461, 1459, 1463, 1465), (1465, 1463, 1464, 1466), (1478, 1476, 1472, 1474), (1474, 1480, 1481, 1478), (1489, 1494, 1491, 1485), (1490, 1493, 1494, 1489), (1473, 1471, 1475, 1477), (1477, 1475, 1476, 1478), (1490, 1488, 1484, 1486), (1486, 1492, 1493, 1490), (1501, 1506, 1503, 1497), (1502, 1505, 1506, 1501), (1485, 1483, 1487, 1489), (1489, 1487, 1488, 1490), (1502, 1500, 1496, 1498), (1498, 1504, 1505, 1502), (1513, 1518, 1515, 1509), (1514, 1517, 1518, 1513), (1497, 1495, 1499, 1501), (1501, 1499, 1500, 1502), (1514, 1512, 1508, 1510), (1510, 1516, 1517, 1514), (1509, 1507, 1511, 1513), (1513, 1511, 1512, 1514), (1520, 1519, 1317, 1310), (1533, 1527, 1520, 1521), (1529, 1532, 1523, 1524), (1530, 1528, 1526, 1519), (1527, 1530, 1519, 1520), (1531, 1533, 1521, 1522), (1309, 1529, 1524, 1525), (1532, 1531, 1522, 1523), (1310, 1317, 1315, 1314, 1313, 1311), (1519, 1526, 1315, 1317), (1525, 1524, 1314, 1315), (1523, 1522, 1311, 1313), (1521, 1520, 1310, 1311), (1526, 1525, 1315), (1524, 1523, 1313, 1314), (1522, 1521, 1311), (1321, 1320, 1527, 1533), (1326, 1325, 1309, 1528), (1319, 1534, 1535), (1319, 1535, 1536), (1319, 1536, 1537), (1319, 1537, 1538), (1319, 1538, 1539), (1319, 1539, 1540), (1319, 1540, 1541), (1319, 1541, 1534), (1348, 1329, 1328, 1349), (1541, 1350, 1327, 1534)])
me_plane_018.polygons.foreach_set('use_smooth', [True] * 1002)
me_plane_018.polygons.foreach_set('material_index', [0, 0, 0, 0, 0, 0, 0, 0, 0, 0, 0, 0, 0, 2, 1, 1, 2, 2, 1, 2, 1, 1, 2, 2, 1, 1, 2, 2, 2, 2, 2, 2, 2, 2, 2, 2, 2, 2, 2, 2, 2, 2, 2, 2, 2, 2, 2, 2, 2, 2, 2, 2, 2, 2, 2, 2, 2, 0, 0, 0, 0, 0, 0, 0, 0, 0, 0, 0, 0, 0, 0, 0, 0, 0, 0, 0, 0, 0, 0, 0, 0, 0, 0, 0, 0, 0, 0, 0, 0, 0, 0, 0, 0, 0, 0, 0, 0, 0, 0, 0, 0, 0, 0, 0, 0, 0, 0, 0, 0, 0, 0, 0, 0, 0, 0, 0, 0, 0, 0, 0, 0, 0, 0, 0, 0, 0, 0, 0, 0, 0, 0, 0, 0, 0, 0, 0, 0, 1, 0, 0, 2, 2, 2, 2, 2, 2, 2, 2, 2, 2, 2, 2, 2, 2, 2, 2, 2, 2, 2, 2, 2, 2, 2, 2, 2, 2, 2, 2, 0, 0, 0, 0, 0, 0, 0, 0, 0, 0, 0, 0, 0, 2, 1, 1, 2, 2, 1, 2, 1, 1, 2, 2, 1, 0, 2, 2, 2, 2, 2, 2, 2, 2, 2, 2, 2, 2, 2, 2, 2, 2, 2, 2, 2, 2, 2, 2, 2, 2, 2, 2, 2, 2, 2, 2, 2, 0, 0, 0, 0, 0, 0, 0, 0, 0, 0, 0, 0, 0, 0, 0, 0, 0, 0, 0, 0, 0, 0, 0, 0, 0, 0, 0, 0, 0, 0, 0, 0, 0, 0, 0, 0, 0, 0, 0, 0, 0, 0, 0, 0, 0, 0, 0, 0, 0, 0, 0, 0, 0, 0, 0, 0, 0, 0, 0, 0, 0, 0, 0, 0, 0, 0, 0, 0, 0, 0, 0, 0, 0, 0, 0, 0, 0, 0, 0, 0, 0, 0, 2, 2, 2, 2, 2, 2, 2, 2, 2, 2, 2, 2, 2, 2, 2, 2, 2, 2, 2, 2, 2, 2, 2, 2, 2, 2, 2, 2, 0, 0, 0, 0, 0, 0, 0, 0, 0, 1, 0, 0, 0, 2, 0, 1, 2, 2, 1, 2, 1, 1, 2, 2, 2, 2, 2, 2, 2, 2, 2, 2, 2, 2, 2, 2, 2, 2, 2, 2, 2, 2, 2, 2, 2, 2, 2, 2, 2, 2, 2, 2, 2, 2, 2, 0, 0, 0, 0, 0, 0, 0, 0, 0, 0, 0, 0, 0, 0, 0, 0, 0, 0, 0, 0, 0, 0, 0, 0, 0, 0, 0, 0, 0, 0, 0, 0, 0, 0, 0, 0, 0, 0, 0, 0, 0, 0, 0, 0, 0, 0, 0, 0, 0, 0, 0, 0, 0, 0, 0, 0, 0, 0, 0, 0, 0, 0, 0, 0, 0, 0, 0, 0, 0, 0, 0, 0, 0, 0, 0, 0, 0, 0, 0, 0, 0, 0, 2, 2, 2, 2, 2, 2, 2, 2, 2, 2, 2, 2, 2, 2, 2, 2, 2, 2, 2, 2, 2, 2, 2, 2, 2, 2, 2, 2, 0, 0, 0, 0, 0, 0, 0, 0, 0, 0, 0, 0, 0, 2, 0, 1, 2, 2, 1, 2, 1, 1, 2, 2, 1, 2, 2, 2, 2, 2, 2, 2, 2, 2, 2, 2, 2, 2, 2, 2, 2, 2, 2, 2, 2, 2, 2, 2, 2, 2, 2, 2, 2, 2, 2, 2, 0, 0, 0, 0, 0, 0, 0, 0, 0, 0, 0, 0, 0, 0, 0, 0, 0, 0, 0, 0, 0, 0, 0, 0, 0, 0, 0, 0, 0, 0, 0, 0, 0, 0, 0, 0, 0, 0, 0, 0, 0, 0, 0, 0, 0, 0, 0, 0, 0, 0, 0, 0, 0, 0, 0, 0, 0, 0, 0, 0, 0, 0, 0, 0, 0, 0, 0, 0, 0, 0, 0, 0, 0, 0, 0, 0, 0, 0, 0, 0, 0, 0, 0, 2, 2, 2, 2, 2, 2, 2, 2, 2, 2, 2, 2, 2, 2, 2, 2, 2, 2, 2, 2, 2, 2, 2, 2, 2, 2, 2, 2, 0, 0, 0, 0, 0, 0, 0, 0, 0, 0, 0, 0, 0, 0, 2, 1, 2, 2, 1, 2, 1, 1, 2, 2, 1, 2, 2, 2, 2, 2, 2, 2, 2, 2, 2, 2, 2, 2, 2, 2, 2, 2, 2, 2, 2, 2, 2, 2, 2, 2, 2, 2, 2, 2, 2, 2, 0, 0, 0, 0, 0, 0, 0, 0, 0, 0, 0, 0, 0, 0, 0, 0, 0, 0, 0, 0, 0, 0, 0, 0, 0, 0, 0, 0, 0, 0, 0, 0, 0, 0, 0, 0, 0, 0, 0, 0, 0, 0, 0, 0, 0, 0, 0, 0, 0, 0, 0, 0, 0, 0, 0, 0, 0, 0, 0, 0, 0, 0, 0, 0, 0, 0, 0, 0, 0, 0, 0, 0, 0, 0, 0, 0, 0, 0, 0, 0, 1, 0, 0, 2, 2, 2, 2, 2, 2, 2, 2, 2, 2, 2, 2, 2, 2, 2, 2, 2, 2, 2, 2, 2, 2, 2, 2, 2, 2, 2, 2, 0, 1, 0, 0, 0, 0, 0, 0, 0, 0, 0, 0, 0, 0, 0, 2, 0, 1, 2, 2, 1, 2, 1, 1, 2, 2, 1, 2, 2, 2, 2, 2, 2, 2, 2, 2, 2, 2, 2, 2, 2, 2, 2, 2, 2, 2, 2, 2, 2, 2, 2, 2, 2, 2, 2, 2, 2, 2, 0, 0, 0, 0, 0, 0, 0, 0, 0, 0, 0, 0, 0, 0, 0, 0, 0, 0, 0, 0, 0, 0, 0, 0, 0, 0, 0, 0, 0, 0, 0, 0, 0, 0, 0, 0, 0, 0, 0, 0, 0, 0, 0, 0, 0, 0, 0, 0, 0, 0, 0, 0, 0, 0, 0, 0, 0, 0, 0, 0, 0, 0, 0, 0, 0, 0, 0, 0, 0, 0, 0, 0, 0, 0, 0, 0, 0, 0, 0, 0, 0, 0, 2, 2, 2, 2, 2, 2, 2, 2, 2, 2, 2, 2, 2, 2, 2, 2, 2, 2, 2, 2, 2, 2, 2, 2, 2, 2, 2, 2])
me_plane_018.materials.append(mat_p_atek)
me_plane_018.materials.append(mat_srodek)
me_plane_018.materials.append(mat_odyga)
me_plane_018.use_remesh_preserve_volume = False
me_plane_018.use_remesh_preserve_attributes = False
me_plane_018.use_mirror_vertex_groups = False
me_plane_018.update()

# ---- objects
ob_plane_018 = bpy.data.objects.new('Plane.018', me_plane_018)

# ---- transforms, parenting, visibility, modifiers, constraints
ob_plane_018.location = (3.469e-09, 0.0, -1.387e-08)
ob_plane_018.rotation_euler = (-0.103, -0.02192, -9.449)
ob_plane_018.scale = (0.02111, 0.01179, 0.01188)
ob_plane_018.lineart.crease_threshold = 0.0
_m = ob_plane_018.modifiers.new('Decimate', 'DECIMATE')
_m.ratio = 0.17

# ---- collection membership
col_collection_1.objects.link(ob_plane_018)

# ---- scene / render settings (as saved in the file)
scene.frame_start = 1; scene.frame_end = 250; scene.frame_set(1)
scene.render.engine = 'BLENDER_EEVEE_NEXT'
scene.render.resolution_percentage = 50
scene.render.dither_intensity = 0.0
scene.render.motion_blur_shutter = 1.0
scene.cycles.use_denoising = False
scene.cycles.samples = 128
scene.cycles.sampling_pattern = 'TABULATED_SOBOL'
scene.cycles.use_adaptive_sampling = False
scene.cycles.use_light_tree = False
scene.cycles.blur_glossy = 0.0
scene.cycles.sample_clamp_indirect = 0.0
scene.view_settings.view_transform = 'Standard'
bpy.context.view_layer.update()

# ---- added for rendering (the .blend has no active camera and no usable light): camera, sun
cam_auto = bpy.data.cameras.new('AutoCamera')
cam_auto.lens = 50.0
cam_auto.sensor_width = 36.0
cam_auto.clip_end = 1000.0
ob_auto_camera = bpy.data.objects.new('AutoCamera', cam_auto)
scene.collection.objects.link(ob_auto_camera)
ob_auto_camera.location = (0.673297, -0.783088, 0.685898)
ob_auto_camera.rotation_euler = (1.09748, -7.21219e-08, 0.694738)
scene.camera = ob_auto_camera
light_auto_sun = bpy.data.lights.new('AutoSun', 'SUN')
light_auto_sun.energy = 3.0
light_auto_sun.angle = 0.0523599
ob_auto_sun = bpy.data.objects.new('AutoSun', light_auto_sun)
scene.collection.objects.link(ob_auto_sun)
ob_auto_sun.rotation_euler = (0.872665, 0.174533, 0.523599)
bpy.context.view_layer.update()
